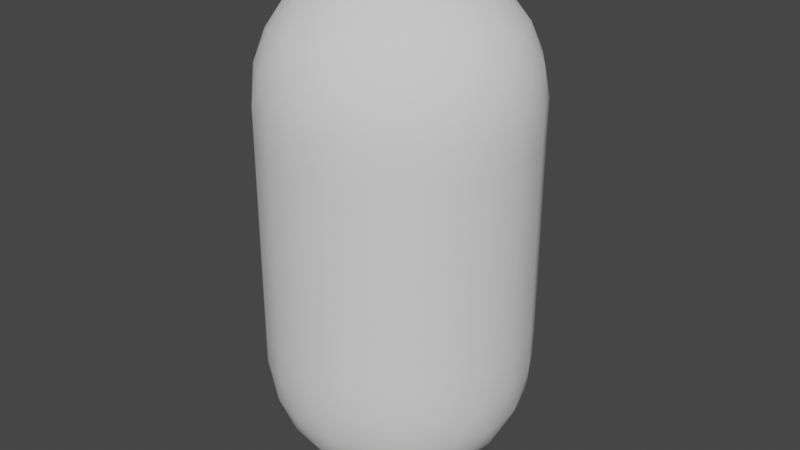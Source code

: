 # Source: bounce_boi.blend  (saved by Blender 2.82.7; exported with 4.5.12 LTS)
import bpy
from mathutils import Matrix  # noqa: F401  (used for matrix-valued properties, if any)

bpy.ops.wm.read_factory_settings(use_empty=True)
scene = bpy.context.scene
scene.name = 'Scene'

# ---- collections
col_collection = bpy.data.collections.new('Collection'); scene.collection.children.link(col_collection)

# ---- world
world_world = bpy.data.worlds.new('World'); scene.world = world_world
world_world.use_nodes = True; world_world.node_tree.nodes.clear()
_N = world_world.node_tree.nodes; _L = world_world.node_tree.links
n0 = _N.new('ShaderNodeOutputWorld'); n0.name = 'World Output'; n0.location = (300, 300)
n1 = _N.new('ShaderNodeBackground'); n1.name = 'Background'; n1.location = (10, 300)
n1.inputs[0].default_value = (0.05088, 0.05088, 0.05088, 1.0)
_L.new(n1.outputs[0], n0.inputs[0])
n0.is_active_output = True
world_world.color = (0.05088, 0.05088, 0.05088)
world_world.use_sun_shadow = False
world_world.sun_shadow_jitter_overblur = 0.0

# ---- meshes
me_icosphere = bpy.data.meshes.new('Icosphere')
me_icosphere.from_pydata([(0.0, 0.0, -0.002029), (0.1589, -0.1155, 0.1194), (-0.0607, -0.1868, 0.1194), (-0.1964, 0.0, 0.1194), (-0.0607, 0.1868, 0.1194), (0.1589, 0.1155, 0.1194), (0.2089, -0.06787, 0.5982), (-0.1777, -0.1291, 0.5982), (-0.06787, -0.2089, 0.5982), (-0.2089, -0.06787, 0.5982), (0.06787, 0.2089, 0.5982), (-0.06787, 0.2089, 0.5982), (-0.05114, -0.1574, 0.07319), (-0.03568, -0.1098, 0.03077), (-0.01704, -0.05246, 0.00501), (0.04463, -0.03242, 0.00501), (0.09341, -0.06787, 0.03077), (0.1339, -0.09727, 0.07319), (0.1168, -0.1497, 0.1073), (0.05773, -0.1777, 0.1021), (-0.00651, -0.1898, 0.1073), (0.1785, 0.06484, 0.1073), (0.1868, 0.0, 0.1021), (0.1785, -0.06484, 0.1073), (0.04463, 0.03242, 0.00501), (0.09341, 0.06787, 0.03077), (0.1339, 0.09727, 0.07319), (-0.1655, 0.0, 0.07319), (-0.1155, 0.0, 0.03077), (-0.05516, 0.0, 0.00501), (-0.1063, -0.1574, 0.1073), (-0.1511, -0.1098, 0.1021), (-0.1825, -0.05246, 0.1073), (-0.05114, 0.1574, 0.07319), (-0.03568, 0.1098, 0.03077), (-0.01704, 0.05246, 0.00501), (-0.1825, 0.05246, 0.1073), (-0.1511, 0.1098, 0.1021), (-0.1063, 0.1574, 0.1073), (-0.00651, 0.1898, 0.1073), (0.05773, 0.1777, 0.1021), (0.1168, 0.1497, 0.1073), (0.1291, 0.1777, 0.5982), (0.2089, -0.06787, 0.2176), (0.189, -0.09727, 0.1624), (0.189, 0.09727, 0.1624), (0.2089, 0.06787, 0.2176), (0.06787, -0.2089, 0.5982), (0.1777, -0.1291, 0.5982), (0.0, -0.2196, 0.2176), (-0.03409, -0.2098, 0.1624), (0.1509, -0.1497, 0.1624), (0.1291, -0.1777, 0.2176), (-0.1777, 0.1291, 0.5982), (-0.2196, -8.572e-08, 0.5982), (-0.2089, -0.06787, 0.2176), (-0.2101, -0.03242, 0.1624), (-0.09576, -0.1898, 0.1624), (-0.1291, -0.1777, 0.2176), (0.2196, -1.853e-09, 0.3263), (0.2089, -0.06787, 0.3263), (-0.1291, 0.1777, 0.2176), (-0.09576, 0.1898, 0.1624), (-0.2101, 0.03242, 0.1624), (-0.2089, 0.06787, 0.2176), (-0.1777, -0.1291, 0.3263), (-0.06787, -0.2089, 0.3263), (0.1291, 0.1777, 0.2176), (0.1509, 0.1497, 0.1624), (-0.03409, 0.2098, 0.1624), (0.0, 0.2196, 0.2176), (-0.2089, -0.06787, 0.3263), (0.06787, 0.2089, 0.3263), (-0.06787, 0.2089, 0.3263), (0.1291, 0.1777, 0.3263), (0.06787, -0.2089, 0.3263), (0.1777, -0.1291, 0.3263), (-0.1777, 0.1291, 0.3263), (-0.2196, -8.109e-08, 0.3263), (-0.2089, 0.06787, 0.3263), (0.1291, -0.1777, 0.3263), (-0.1291, 0.1777, 0.3263), (-2.033e-07, 0.2196, 0.3263), (-2.033e-07, -0.2196, 0.3263), (-0.1291, -0.1777, 0.3263), (0.1777, 0.1291, 0.3263), (0.2089, 0.06787, 0.3263), (0.2089, 0.06787, 0.5438), (0.1777, 0.1291, 0.5438), (-0.1291, -0.1777, 0.5438), (-6.1e-07, -0.2196, 0.5438), (-6.1e-07, 0.2196, 0.5438), (-0.1291, 0.1777, 0.5438), (0.1291, -0.1777, 0.5438), (-0.2089, 0.06787, 0.5438), (-0.2196, -8.48e-08, 0.5438), (-0.1777, 0.1291, 0.5438), (0.1777, -0.1291, 0.5438), (0.06787, -0.2089, 0.5438), (0.1291, 0.1777, 0.5438), (-0.06787, 0.2089, 0.5438), (0.06787, 0.2089, 0.5438), (-0.2089, -0.06787, 0.5438), (-0.06787, -0.2089, 0.5438), (-0.1777, -0.1291, 0.5438), (0.2089, -0.06787, 0.5438), (0.2196, -5.559e-09, 0.5438), (0.2089, 0.06787, 0.4351), (0.2196, -3.706e-09, 0.4351), (0.1777, 0.1291, 0.4351), (0.2089, -0.06787, 0.4351), (-0.1291, -0.1777, 0.4351), (-0.1777, -0.1291, 0.4351), (-4.067e-07, -0.2196, 0.4351), (-0.06787, -0.2089, 0.4351), (-0.2089, -0.06787, 0.4351), (-4.067e-07, 0.2196, 0.4351), (0.06787, 0.2089, 0.4351), (0.1777, 0.1291, 0.2176), (-0.1291, 0.1777, 0.4351), (-0.06787, 0.2089, 0.4351), (-0.06787, 0.2089, 0.2176), (0.1291, 0.1777, 0.4351), (0.1291, -0.1777, 0.4351), (-0.2196, -7.924e-08, 0.2176), (0.06787, -0.2089, 0.4351), (0.1777, -0.1291, 0.4351), (-0.06787, -0.2089, 0.2176), (-0.2089, 0.06787, 0.4351), (-0.1777, 0.1291, 0.4351), (0.1777, -0.1291, 0.2176), (-0.2196, -8.295e-08, 0.4351), (0.06787, 0.2089, 0.2176), (0.09822, 0.1868, 0.1569), (0.03035, 0.2089, 0.1569), (-0.1777, 0.1291, 0.2176), (-0.1473, 0.1511, 0.1569), (-0.1893, 0.09342, 0.1569), (-0.1777, -0.1291, 0.2176), (-0.1893, -0.09342, 0.1569), (-0.1473, -0.1511, 0.1569), (0.06787, -0.2089, 0.2176), (0.03035, -0.2089, 0.1569), (0.09822, -0.1868, 0.1569), (0.2196, 0.0, 0.2176), (0.208, -0.03568, 0.1569), (0.208, 0.03568, 0.1569), (0.07946, 0.1291, 0.05867), (0.03035, 0.09341, 0.02116), (0.01159, 0.1511, 0.05867), (-0.09822, 0.1155, 0.05867), (-0.07946, 0.05773, 0.02116), (-0.1402, 0.05773, 0.05868), (-0.1402, -0.05773, 0.05868), (-0.07946, -0.05773, 0.02116), (-0.09822, -0.1155, 0.05867), (0.1473, 0.03568, 0.05867), (0.1473, -0.03568, 0.05867), (0.09822, -1.621e-07, 0.02116), (0.01159, -0.1511, 0.05867), (0.03035, -0.09341, 0.02116), (0.07946, -0.1291, 0.05867), (0.0607, -0.1868, 0.7508), (-0.1589, -0.1155, 0.7508), (-0.1589, 0.1155, 0.7508), (0.0607, 0.1868, 0.7508), (0.1964, -7.412e-09, 0.7508), (-8.134e-07, -7.412e-09, 0.8722), (0.2101, -0.03242, 0.7077), (0.2089, -0.06787, 0.6525), (0.2089, 0.06787, 0.6525), (0.2101, 0.03242, 0.7077), (0.03409, -0.2098, 0.7077), (-8.134e-07, -0.2196, 0.6525), (0.1291, -0.1777, 0.6525), (0.09576, -0.1898, 0.7077), (-0.189, -0.09727, 0.7077), (-0.2089, -0.06787, 0.6525), (-0.1291, -0.1777, 0.6525), (-0.1509, -0.1497, 0.7077), (-0.1509, 0.1497, 0.7077), (-0.1291, 0.1777, 0.6525), (-0.2089, 0.06787, 0.6525), (-0.189, 0.09727, 0.7077), (0.09576, 0.1898, 0.7077), (0.1291, 0.1777, 0.6525), (-8.134e-07, 0.2196, 0.6525), (0.03409, 0.2098, 0.7077), (0.1825, -0.05246, 0.7629), (0.1511, -0.1098, 0.768), (0.1063, -0.1574, 0.7629), (0.006509, -0.1898, 0.7629), (-0.05774, -0.1777, 0.768), (-0.1168, -0.1497, 0.7629), (-0.1785, -0.06484, 0.7629), (-0.1868, -7.412e-09, 0.768), (-0.1785, 0.06484, 0.7629), (-0.1168, 0.1497, 0.7629), (-0.05774, 0.1777, 0.768), (0.006509, 0.1898, 0.7629), (0.1063, 0.1574, 0.7629), (0.1511, 0.1098, 0.768), (0.1825, 0.05246, 0.7629), (0.01704, -0.05246, 0.8651), (0.03568, -0.1098, 0.8394), (0.05113, -0.1574, 0.797), (0.1655, -7.412e-09, 0.797), (0.1155, -7.412e-09, 0.8394), (0.05516, -7.412e-09, 0.8651), (-0.04463, -0.03242, 0.8651), (-0.09342, -0.06787, 0.8394), (-0.1339, -0.09727, 0.797), (-0.04463, 0.03242, 0.8651), (-0.09342, 0.06787, 0.8394), (-0.1339, 0.09727, 0.797), (0.01704, 0.05246, 0.8651), (0.03568, 0.1098, 0.8394), (0.05113, 0.1574, 0.797), (0.07946, 0.05773, 0.849), (0.1402, 0.05773, 0.8115), (0.09822, 0.1155, 0.8115), (-0.03035, 0.09341, 0.849), (-0.0116, 0.1511, 0.8115), (-0.07946, 0.1291, 0.8115), (-0.09822, -7.412e-09, 0.849), (-0.1473, 0.03568, 0.8115), (-0.1473, -0.03568, 0.8115), (-0.03035, -0.09341, 0.849), (-0.07946, -0.1291, 0.8115), (-0.0116, -0.1511, 0.8115), (0.07946, -0.05773, 0.849), (0.09822, -0.1155, 0.8115), (0.1402, -0.05773, 0.8115), (0.1893, 0.09341, 0.7133), (0.1777, 0.1291, 0.6525), (0.1473, 0.1511, 0.7133), (-0.03035, 0.2089, 0.7133), (-0.06787, 0.2089, 0.6525), (-0.09822, 0.1868, 0.7133), (-0.208, 0.03568, 0.7133), (-0.2196, -8.665e-08, 0.6525), (-0.208, -0.03568, 0.7133), (-0.09822, -0.1868, 0.7133), (-0.06787, -0.2089, 0.6525), (-0.03035, -0.2089, 0.7133), (0.1473, -0.1511, 0.7133), (0.1777, -0.1291, 0.6525), (0.1893, -0.09341, 0.7133), (0.06787, 0.2089, 0.6525), (-0.1777, 0.1291, 0.6525), (-0.1777, -0.1291, 0.6525), (0.06787, -0.2089, 0.6525), (0.2196, -7.412e-09, 0.6525), (0.2196, -6.486e-09, 0.5982), (-0.2089, 0.06787, 0.5982), (0.1291, -0.1777, 0.5982), (-0.1291, 0.1777, 0.5982), (-7.117e-07, 0.2196, 0.5982), (-7.117e-07, -0.2196, 0.5982), (-0.1291, -0.1777, 0.5982), (0.1777, 0.1291, 0.5982), (0.2089, 0.06787, 0.5982), (0.2089, 0.06787, 0.4894), (0.1777, 0.1291, 0.4894), (-0.1291, -0.1777, 0.4894), (-5.084e-07, -0.2196, 0.4894), (-5.084e-07, 0.2196, 0.4894), (-0.1291, 0.1777, 0.4894), (0.1291, -0.1777, 0.4894), (-0.2089, 0.06787, 0.4894), (0.2196, -4.633e-09, 0.4894), (0.2089, -0.06787, 0.4894), (-0.1777, -0.1291, 0.4894), (-0.06787, -0.2089, 0.4894), (-0.2089, -0.06787, 0.4894), (0.06787, 0.2089, 0.4894), (-0.06787, 0.2089, 0.4894), (0.1291, 0.1777, 0.4894), (0.06787, -0.2089, 0.4894), (0.1777, -0.1291, 0.4894), (-0.1777, 0.1291, 0.4894), (-0.2196, -8.387e-08, 0.4894), (0.2196, -2.78e-09, 0.3807), (0.2089, -0.06787, 0.3807), (-0.1777, -0.1291, 0.3807), (-0.06787, -0.2089, 0.3807), (-0.2089, -0.06787, 0.3807), (0.06787, 0.2089, 0.3807), (-0.06787, 0.2089, 0.3807), (0.1291, 0.1777, 0.3807), (0.06787, -0.2089, 0.3807), (0.1777, -0.1291, 0.3807), (-0.1777, 0.1291, 0.3807), (-0.2196, -8.202e-08, 0.3807), (0.2089, 0.06787, 0.3807), (0.1777, 0.1291, 0.3807), (-0.1291, -0.1777, 0.3807), (-3.05e-07, -0.2196, 0.3807), (-3.05e-07, 0.2196, 0.3807), (-0.1291, 0.1777, 0.3807), (0.1291, -0.1777, 0.3807), (-0.2089, 0.06787, 0.3807), (-0.2089, 0.06787, 0.272), (0.1291, -0.1777, 0.272), (-0.1291, 0.1777, 0.272), (-1.017e-07, 0.2196, 0.272), (-1.017e-07, -0.2196, 0.272), (-0.1291, -0.1777, 0.272), (0.1777, 0.1291, 0.272), (0.2089, 0.06787, 0.272), (-0.2196, -8.017e-08, 0.272), (-0.1777, 0.1291, 0.272), (0.1777, -0.1291, 0.272), (0.06787, -0.2089, 0.272), (0.1291, 0.1777, 0.272), (-0.06787, 0.2089, 0.272), (0.06787, 0.2089, 0.272), (-0.2089, -0.06787, 0.272), (-0.06787, -0.2089, 0.272), (-0.1777, -0.1291, 0.272), (0.2089, -0.06787, 0.272), (0.2196, -9.266e-10, 0.272)], [], [(0, 15, 14), (1, 17, 23), (0, 14, 29), (0, 29, 35), (0, 35, 24), (1, 23, 44), (2, 20, 50), (3, 32, 56), (4, 38, 62), (5, 41, 68), (1, 44, 51), (2, 50, 57), (3, 56, 63), (4, 62, 69), (5, 68, 45), (79, 78, 293, 301), (85, 74, 289, 295), (81, 77, 292, 299), (80, 76, 291, 300), (78, 71, 286, 293), (77, 79, 301, 292), (83, 75, 290, 297), (76, 60, 283, 291), (75, 80, 300, 290), (82, 73, 288, 298), (74, 72, 287, 289), (84, 66, 285, 296), (73, 81, 299, 288), (72, 82, 298, 287), (71, 65, 284, 286), (66, 83, 297, 285), (65, 84, 296, 284), (60, 59, 282, 283), (86, 85, 295, 294), (59, 86, 294, 282), (128, 131, 281, 269), (109, 122, 277, 263), (119, 129, 280, 267), (123, 126, 279, 268), (131, 115, 274, 281), (129, 128, 269, 280), (113, 125, 278, 265), (126, 110, 271, 279), (125, 123, 268, 278), (116, 120, 276, 266), (122, 117, 275, 277), (111, 114, 273, 264), (120, 119, 267, 276), (117, 116, 266, 275), (115, 112, 272, 274), (114, 113, 265, 273), (112, 111, 264, 272), (110, 108, 270, 271), (107, 109, 263, 262), (108, 107, 262, 270), (94, 95, 54, 254), (88, 99, 42, 260), (92, 96, 53, 256), (93, 97, 48, 255), (95, 102, 9, 54), (96, 94, 254, 53), (90, 98, 47, 258), (97, 105, 6, 48), (98, 93, 255, 47), (91, 100, 11, 257), (99, 101, 10, 42), (89, 103, 8, 259), (100, 92, 256, 11), (101, 91, 257, 10), (102, 104, 7, 9), (103, 90, 258, 8), (104, 89, 259, 7), (105, 106, 253, 6), (87, 88, 260, 261), (106, 87, 261, 253), (302, 310, 78, 79), (308, 314, 74, 85), (45, 118, 46), (304, 311, 77, 81), (303, 312, 76, 80), (310, 317, 71, 78), (311, 302, 79, 77), (306, 313, 75, 83), (312, 320, 60, 76), (45, 68, 118), (68, 67, 118), (313, 303, 80, 75), (305, 315, 73, 82), (314, 316, 72, 74), (307, 318, 66, 84), (315, 304, 81, 73), (316, 305, 82, 72), (69, 121, 70), (317, 319, 65, 71), (318, 306, 83, 66), (319, 307, 84, 65), (320, 321, 59, 60), (309, 308, 85, 86), (321, 309, 86, 59), (69, 62, 121), (62, 61, 121), (269, 281, 95, 94), (263, 277, 99, 88), (267, 280, 96, 92), (268, 279, 97, 93), (281, 274, 102, 95), (280, 269, 94, 96), (63, 124, 64), (265, 278, 98, 90), (279, 271, 105, 97), (278, 268, 93, 98), (266, 276, 100, 91), (277, 275, 101, 99), (264, 273, 103, 89), (63, 56, 124), (56, 55, 124), (276, 267, 92, 100), (275, 266, 91, 101), (274, 272, 104, 102), (273, 265, 90, 103), (272, 264, 89, 104), (271, 270, 106, 105), (57, 127, 58), (262, 263, 88, 87), (270, 262, 87, 106), (301, 293, 131, 128), (295, 289, 122, 109), (299, 292, 129, 119), (300, 291, 126, 123), (57, 50, 127), (50, 49, 127), (293, 286, 115, 131), (292, 301, 128, 129), (297, 290, 125, 113), (291, 283, 110, 126), (290, 300, 123, 125), (298, 288, 120, 116), (51, 130, 52), (289, 287, 117, 122), (296, 285, 114, 111), (288, 299, 119, 120), (287, 298, 116, 117), (286, 284, 112, 115), (285, 297, 113, 114), (51, 44, 130), (44, 43, 130), (284, 296, 111, 112), (283, 282, 108, 110), (294, 295, 109, 107), (282, 294, 107, 108), (254, 54, 240, 182), (260, 42, 185, 234), (68, 133, 67), (256, 53, 249, 181), (255, 48, 246, 174), (67, 133, 132), (133, 134, 132), (132, 134, 70), (134, 69, 70), (68, 41, 133), (41, 40, 133), (133, 40, 134), (40, 39, 134), (134, 39, 69), (39, 4, 69), (54, 9, 177, 240), (53, 254, 182, 249), (62, 136, 61), (258, 47, 251, 173), (48, 6, 169, 246), (61, 136, 135), (136, 137, 135), (135, 137, 64), (137, 63, 64), (62, 38, 136), (38, 37, 136), (136, 37, 137), (37, 36, 137), (137, 36, 63), (36, 3, 63), (47, 255, 174, 251), (257, 11, 237, 186), (56, 139, 55), (42, 10, 248, 185), (259, 8, 243, 178), (55, 139, 138), (139, 140, 138), (138, 140, 58), (140, 57, 58), (56, 32, 139), (32, 31, 139), (139, 31, 140), (31, 30, 140), (140, 30, 57), (30, 2, 57), (11, 256, 181, 237), (10, 257, 186, 248), (50, 142, 49), (9, 7, 250, 177), (8, 258, 173, 243), (49, 142, 141), (142, 143, 141), (141, 143, 52), (143, 51, 52), (50, 20, 142), (20, 19, 142), (142, 19, 143), (19, 18, 143), (143, 18, 51), (18, 1, 51), (7, 259, 178, 250), (6, 253, 252, 169), (44, 145, 43), (261, 260, 234, 170), (253, 261, 170, 252), (43, 145, 144), (145, 146, 144), (144, 146, 46), (146, 45, 46), (44, 23, 145), (23, 22, 145), (145, 22, 146), (22, 21, 146), (146, 21, 45), (21, 5, 45), (26, 41, 5), (25, 147, 26), (24, 148, 25), (26, 147, 41), (147, 40, 41), (25, 148, 147), (148, 149, 147), (147, 149, 40), (149, 39, 40), (24, 35, 148), (35, 34, 148), (148, 34, 149), (34, 33, 149), (149, 33, 39), (33, 4, 39), (33, 38, 4), (34, 150, 33), (35, 151, 34), (33, 150, 38), (150, 37, 38), (34, 151, 150), (151, 152, 150), (150, 152, 37), (152, 36, 37), (35, 29, 151), (29, 28, 151), (151, 28, 152), (28, 27, 152), (152, 27, 36), (27, 3, 36), (27, 32, 3), (28, 153, 27), (29, 154, 28), (27, 153, 32), (153, 31, 32), (28, 154, 153), (154, 155, 153), (153, 155, 31), (155, 30, 31), (29, 14, 154), (14, 13, 154), (154, 13, 155), (13, 12, 155), (155, 12, 30), (12, 2, 30), (21, 26, 5), (22, 156, 21), (23, 157, 22), (21, 156, 26), (156, 25, 26), (22, 157, 156), (157, 158, 156), (156, 158, 25), (158, 24, 25), (23, 17, 157), (17, 16, 157), (157, 16, 158), (16, 15, 158), (158, 15, 24), (15, 0, 24), (12, 20, 2), (13, 159, 12), (14, 160, 13), (12, 159, 20), (159, 19, 20), (13, 160, 159), (160, 161, 159), (159, 161, 19), (161, 18, 19), (14, 15, 160), (15, 16, 160), (160, 16, 161), (16, 17, 161), (161, 17, 18), (17, 1, 18), (162, 190, 205), (163, 193, 211), (164, 196, 214), (165, 199, 217), (166, 202, 206), (208, 215, 167), (207, 218, 208), (206, 219, 207), (208, 218, 215), (218, 216, 215), (207, 219, 218), (219, 220, 218), (218, 220, 216), (220, 217, 216), (206, 202, 219), (202, 201, 219), (219, 201, 220), (201, 200, 220), (220, 200, 217), (200, 165, 217), (215, 212, 167), (216, 221, 215), (217, 222, 216), (215, 221, 212), (221, 213, 212), (216, 222, 221), (222, 223, 221), (221, 223, 213), (223, 214, 213), (217, 199, 222), (199, 198, 222), (222, 198, 223), (198, 197, 223), (223, 197, 214), (197, 164, 214), (212, 209, 167), (213, 224, 212), (214, 225, 213), (212, 224, 209), (224, 210, 209), (213, 225, 224), (225, 226, 224), (224, 226, 210), (226, 211, 210), (214, 196, 225), (196, 195, 225), (225, 195, 226), (195, 194, 226), (226, 194, 211), (194, 163, 211), (209, 203, 167), (210, 227, 209), (211, 228, 210), (209, 227, 203), (227, 204, 203), (210, 228, 227), (228, 229, 227), (227, 229, 204), (229, 205, 204), (211, 193, 228), (193, 192, 228), (228, 192, 229), (192, 191, 229), (229, 191, 205), (191, 162, 205), (203, 208, 167), (204, 230, 203), (205, 231, 204), (203, 230, 208), (230, 207, 208), (204, 231, 230), (231, 232, 230), (230, 232, 207), (232, 206, 207), (205, 190, 231), (190, 189, 231), (231, 189, 232), (189, 188, 232), (232, 188, 206), (188, 166, 206), (171, 202, 166), (170, 233, 171), (171, 233, 202), (233, 201, 202), (170, 234, 233), (234, 235, 233), (233, 235, 201), (235, 200, 201), (234, 185, 235), (185, 184, 235), (235, 184, 200), (184, 165, 200), (187, 199, 165), (186, 236, 187), (187, 236, 199), (236, 198, 199), (186, 237, 236), (237, 238, 236), (236, 238, 198), (238, 197, 198), (237, 181, 238), (181, 180, 238), (238, 180, 197), (180, 164, 197), (183, 196, 164), (182, 239, 183), (183, 239, 196), (239, 195, 196), (182, 240, 239), (240, 241, 239), (239, 241, 195), (241, 194, 195), (240, 177, 241), (177, 176, 241), (241, 176, 194), (176, 163, 194), (179, 193, 163), (178, 242, 179), (179, 242, 193), (242, 192, 193), (178, 243, 242), (243, 244, 242), (242, 244, 192), (244, 191, 192), (243, 173, 244), (173, 172, 244), (244, 172, 191), (172, 162, 191), (175, 190, 162), (174, 245, 175), (175, 245, 190), (245, 189, 190), (174, 246, 245), (246, 247, 245), (245, 247, 189), (247, 188, 189), (246, 169, 247), (169, 168, 247), (247, 168, 188), (168, 166, 188), (184, 187, 165), (185, 248, 184), (184, 248, 187), (248, 186, 187), (180, 183, 164), (181, 249, 180), (180, 249, 183), (249, 182, 183), (176, 179, 163), (177, 250, 176), (176, 250, 179), (250, 178, 179), (172, 175, 162), (173, 251, 172), (172, 251, 175), (251, 174, 175), (168, 171, 166), (169, 252, 168), (168, 252, 171), (252, 170, 171), (144, 46, 309, 321), (46, 118, 308, 309), (43, 144, 321, 320), (138, 58, 307, 319), (127, 49, 306, 318), (55, 138, 319, 317), (132, 70, 305, 316), (121, 61, 304, 315), (58, 127, 318, 307), (67, 132, 316, 314), (70, 121, 315, 305), (141, 52, 303, 313), (130, 43, 320, 312), (49, 141, 313, 306), (135, 64, 302, 311), (124, 55, 317, 310), (52, 130, 312, 303), (61, 135, 311, 304), (118, 67, 314, 308), (64, 124, 310, 302)])
_uv = me_icosphere.uv_layers.new(name='UVMap')
_uv.uv.foreach_set('vector', [0.8182, 0.0, 0.7955, 0.03937, 0.8409, 0.03937, 0.7273, 0.1575, 0.7045, 0.1181, 0.6818, 0.1575, 0.09091, 0.0, 0.06818, 0.03937, 0.1136, 0.03937, 0.2727, 0.0, 0.25, 0.03937, 0.2955, 0.03937, 0.4545, 0.0, 0.4318, 0.03937, 0.4773, 0.03937, 0.7273, 0.1575, 0.6818, 0.1575, 0.7045, 0.1968, 0.9091, 0.1575, 0.8636, 0.1575, 0.8864, 0.1968, 0.1818, 0.1575, 0.1364, 0.1575, 0.1591, 0.1968, 0.3636, 0.1575, 0.3182, 0.1575, 0.3409, 0.1968, 0.5455, 0.1575, 0.5, 0.1575, 0.5227, 0.1968, 0.7273, 0.1575, 0.7045, 0.1968, 0.75, 0.1968, 0.9091, 0.1575, 0.8864, 0.1968, 0.9318, 0.1968, 0.1818, 0.1575, 0.1591, 0.1968, 0.2045, 0.1968, 0.3636, 0.1575, 0.3409, 0.1968, 0.3864, 0.1968, 0.5455, 0.1575, 0.5227, 0.1968, 0.5682, 0.1968, 0.2273, 0.2362, 0.1818, 0.2362, 0.1818, 0.2362, 0.2273, 0.2362, 0.5455, 0.2362, 0.5, 0.2362, 0.5, 0.2362, 0.5455, 0.2362, 0.3182, 0.2362, 0.2727, 0.2362, 0.2727, 0.2362, 0.3182, 0.2362, 0.7727, 0.2362, 0.7273, 0.2362, 0.7273, 0.2362, 0.7727, 0.2362, 0.1818, 0.2362, 0.1364, 0.2362, 0.1364, 0.2362, 0.1818, 0.2362, 0.2727, 0.2362, 0.2273, 0.2362, 0.2273, 0.2362, 0.2727, 0.2362, 0.8636, 0.2362, 0.8182, 0.2362, 0.8182, 0.2362, 0.8636, 0.2362, 0.7273, 0.2362, 0.6818, 0.2362, 0.6818, 0.2362, 0.7273, 0.2362, 0.8182, 0.2362, 0.7727, 0.2362, 0.7727, 0.2362, 0.8182, 0.2362, 0.4091, 0.2362, 0.3636, 0.2362, 0.3636, 0.2362, 0.4091, 0.2362, 0.5, 0.2362, 0.4545, 0.2362, 0.4545, 0.2362, 0.5, 0.2362, 0.9545, 0.2362, 0.9091, 0.2362, 0.9091, 0.2362, 0.9545, 0.2362, 0.3636, 0.2362, 0.3182, 0.2362, 0.3182, 0.2362, 0.3636, 0.2362, 0.4545, 0.2362, 0.4091, 0.2362, 0.4091, 0.2362, 0.4545, 0.2362, 0.1364, 0.2362, 0.09091, 0.2362, 0.09091, 0.2362, 0.1364, 0.2362, 0.9091, 0.2362, 0.8636, 0.2362, 0.8636, 0.2362, 0.9091, 0.2362, 0.09091, 0.2362, 0.04545, 0.2362, 0.04545, 0.2362, 0.09091, 0.2362, 0.6818, 0.2362, 0.6364, 0.2362, 0.6364, 0.2362, 0.6818, 0.2362, 0.5909, 0.2362, 0.5455, 0.2362, 0.5455, 0.2362, 0.5909, 0.2362, 0.6364, 0.2362, 0.5909, 0.2362, 0.5909, 0.2362, 0.6364, 0.2362, 0.2273, 0.2362, 0.1818, 0.2362, 0.1818, 0.2362, 0.2273, 0.2362, 0.5455, 0.2362, 0.5, 0.2362, 0.5, 0.2362, 0.5455, 0.2362, 0.3182, 0.2362, 0.2727, 0.2362, 0.2727, 0.2362, 0.3182, 0.2362, 0.7727, 0.2362, 0.7273, 0.2362, 0.7273, 0.2362, 0.7727, 0.2362, 0.1818, 0.2362, 0.1364, 0.2362, 0.1364, 0.2362, 0.1818, 0.2362, 0.2727, 0.2362, 0.2273, 0.2362, 0.2273, 0.2362, 0.2727, 0.2362, 0.8636, 0.2362, 0.8182, 0.2362, 0.8182, 0.2362, 0.8636, 0.2362, 0.7273, 0.2362, 0.6818, 0.2362, 0.6818, 0.2362, 0.7273, 0.2362, 0.8182, 0.2362, 0.7727, 0.2362, 0.7727, 0.2362, 0.8182, 0.2362, 0.4091, 0.2362, 0.3636, 0.2362, 0.3636, 0.2362, 0.4091, 0.2362, 0.5, 0.2362, 0.4545, 0.2362, 0.4545, 0.2362, 0.5, 0.2362, 0.9545, 0.2362, 0.9091, 0.2362, 0.9091, 0.2362, 0.9545, 0.2362, 0.3636, 0.2362, 0.3182, 0.2362, 0.3182, 0.2362, 0.3636, 0.2362, 0.4545, 0.2362, 0.4091, 0.2362, 0.4091, 0.2362, 0.4545, 0.2362, 0.1364, 0.2362, 0.09091, 0.2362, 0.09091, 0.2362, 0.1364, 0.2362, 0.9091, 0.2362, 0.8636, 0.2362, 0.8636, 0.2362, 0.9091, 0.2362, 0.09091, 0.2362, 0.04545, 0.2362, 0.04545, 0.2362, 0.09091, 0.2362, 0.6818, 0.2362, 0.6364, 0.2362, 0.6364, 0.2362, 0.6818, 0.2362, 0.5909, 0.2362, 0.5455, 0.2362, 0.5455, 0.2362, 0.5909, 0.2362, 0.6364, 0.2362, 0.5909, 0.2362, 0.5909, 0.2362, 0.6364, 0.2362, 0.2273, 0.2362, 0.1818, 0.2362, 0.1818, 0.2362, 0.2273, 0.2362, 0.5455, 0.2362, 0.5, 0.2362, 0.5, 0.2362, 0.5455, 0.2362, 0.3182, 0.2362, 0.2727, 0.2362, 0.2727, 0.2362, 0.3182, 0.2362, 0.7727, 0.2362, 0.7273, 0.2362, 0.7273, 0.2362, 0.7727, 0.2362, 0.1818, 0.2362, 0.1364, 0.2362, 0.1364, 0.2362, 0.1818, 0.2362, 0.2727, 0.2362, 0.2273, 0.2362, 0.2273, 0.2362, 0.2727, 0.2362, 0.8636, 0.2362, 0.8182, 0.2362, 0.8182, 0.2362, 0.8636, 0.2362, 0.7273, 0.2362, 0.6818, 0.2362, 0.6818, 0.2362, 0.7273, 0.2362, 0.8182, 0.2362, 0.7727, 0.2362, 0.7727, 0.2362, 0.8182, 0.2362, 0.4091, 0.2362, 0.3636, 0.2362, 0.3636, 0.2362, 0.4091, 0.2362, 0.5, 0.2362, 0.4545, 0.2362, 0.4545, 0.2362, 0.5, 0.2362, 0.9545, 0.2362, 0.9091, 0.2362, 0.9091, 0.2362, 0.9545, 0.2362, 0.3636, 0.2362, 0.3182, 0.2362, 0.3182, 0.2362, 0.3636, 0.2362, 0.4545, 0.2362, 0.4091, 0.2362, 0.4091, 0.2362, 0.4545, 0.2362, 0.1364, 0.2362, 0.09091, 0.2362, 0.09091, 0.2362, 0.1364, 0.2362, 0.9091, 0.2362, 0.8636, 0.2362, 0.8636, 0.2362, 0.9091, 0.2362, 0.09091, 0.2362, 0.04545, 0.2362, 0.04545, 0.2362, 0.09091, 0.2362, 0.6818, 0.2362, 0.6364, 0.2362, 0.6364, 0.2362, 0.6818, 0.2362, 0.5909, 0.2362, 0.5455, 0.2362, 0.5455, 0.2362, 0.5909, 0.2362, 0.6364, 0.2362, 0.5909, 0.2362, 0.5909, 0.2362, 0.6364, 0.2362, 0.2273, 0.2362, 0.1818, 0.2362, 0.1818, 0.2362, 0.2273, 0.2362, 0.5455, 0.2362, 0.5, 0.2362, 0.5, 0.2362, 0.5455, 0.2362, 0.5682, 0.1968, 0.5455, 0.2362, 0.5909, 0.2362, 0.3182, 0.2362, 0.2727, 0.2362, 0.2727, 0.2362, 0.3182, 0.2362, 0.7727, 0.2362, 0.7273, 0.2362, 0.7273, 0.2362, 0.7727, 0.2362, 0.1818, 0.2362, 0.1364, 0.2362, 0.1364, 0.2362, 0.1818, 0.2362, 0.2727, 0.2362, 0.2273, 0.2362, 0.2273, 0.2362, 0.2727, 0.2362, 0.8636, 0.2362, 0.8182, 0.2362, 0.8182, 0.2362, 0.8636, 0.2362, 0.7273, 0.2362, 0.6818, 0.2362, 0.6818, 0.2362, 0.7273, 0.2362, 0.5682, 0.1968, 0.5227, 0.1968, 0.5455, 0.2362, 0.5227, 0.1968, 0.5, 0.2362, 0.5455, 0.2362, 0.8182, 0.2362, 0.7727, 0.2362, 0.7727, 0.2362, 0.8182, 0.2362, 0.4091, 0.2362, 0.3636, 0.2362, 0.3636, 0.2362, 0.4091, 0.2362, 0.5, 0.2362, 0.4545, 0.2362, 0.4545, 0.2362, 0.5, 0.2362, 0.9545, 0.2362, 0.9091, 0.2362, 0.9091, 0.2362, 0.9545, 0.2362, 0.3636, 0.2362, 0.3182, 0.2362, 0.3182, 0.2362, 0.3636, 0.2362, 0.4545, 0.2362, 0.4091, 0.2362, 0.4091, 0.2362, 0.4545, 0.2362, 0.3864, 0.1968, 0.3636, 0.2362, 0.4091, 0.2362, 0.1364, 0.2362, 0.09091, 0.2362, 0.09091, 0.2362, 0.1364, 0.2362, 0.9091, 0.2362, 0.8636, 0.2362, 0.8636, 0.2362, 0.9091, 0.2362, 0.09091, 0.2362, 0.04545, 0.2362, 0.04545, 0.2362, 0.09091, 0.2362, 0.6818, 0.2362, 0.6364, 0.2362, 0.6364, 0.2362, 0.6818, 0.2362, 0.5909, 0.2362, 0.5455, 0.2362, 0.5455, 0.2362, 0.5909, 0.2362, 0.6364, 0.2362, 0.5909, 0.2362, 0.5909, 0.2362, 0.6364, 0.2362, 0.3864, 0.1968, 0.3409, 0.1968, 0.3636, 0.2362, 0.3409, 0.1968, 0.3182, 0.2362, 0.3636, 0.2362, 0.2273, 0.2362, 0.1818, 0.2362, 0.1818, 0.2362, 0.2273, 0.2362, 0.5455, 0.2362, 0.5, 0.2362, 0.5, 0.2362, 0.5455, 0.2362, 0.3182, 0.2362, 0.2727, 0.2362, 0.2727, 0.2362, 0.3182, 0.2362, 0.7727, 0.2362, 0.7273, 0.2362, 0.7273, 0.2362, 0.7727, 0.2362, 0.1818, 0.2362, 0.1364, 0.2362, 0.1364, 0.2362, 0.1818, 0.2362, 0.2727, 0.2362, 0.2273, 0.2362, 0.2273, 0.2362, 0.2727, 0.2362, 0.2045, 0.1968, 0.1818, 0.2362, 0.2273, 0.2362, 0.8636, 0.2362, 0.8182, 0.2362, 0.8182, 0.2362, 0.8636, 0.2362, 0.7273, 0.2362, 0.6818, 0.2362, 0.6818, 0.2362, 0.7273, 0.2362, 0.8182, 0.2362, 0.7727, 0.2362, 0.7727, 0.2362, 0.8182, 0.2362, 0.4091, 0.2362, 0.3636, 0.2362, 0.3636, 0.2362, 0.4091, 0.2362, 0.5, 0.2362, 0.4545, 0.2362, 0.4545, 0.2362, 0.5, 0.2362, 0.9545, 0.2362, 0.9091, 0.2362, 0.9091, 0.2362, 0.9545, 0.2362, 0.2045, 0.1968, 0.1591, 0.1968, 0.1818, 0.2362, 0.1591, 0.1968, 0.1364, 0.2362, 0.1818, 0.2362, 0.3636, 0.2362, 0.3182, 0.2362, 0.3182, 0.2362, 0.3636, 0.2362, 0.4545, 0.2362, 0.4091, 0.2362, 0.4091, 0.2362, 0.4545, 0.2362, 0.1364, 0.2362, 0.09091, 0.2362, 0.09091, 0.2362, 0.1364, 0.2362, 0.9091, 0.2362, 0.8636, 0.2362, 0.8636, 0.2362, 0.9091, 0.2362, 0.09091, 0.2362, 0.04545, 0.2362, 0.04545, 0.2362, 0.09091, 0.2362, 0.6818, 0.2362, 0.6364, 0.2362, 0.6364, 0.2362, 0.6818, 0.2362, 0.9318, 0.1968, 0.9091, 0.2362, 0.9545, 0.2362, 0.5909, 0.2362, 0.5455, 0.2362, 0.5455, 0.2362, 0.5909, 0.2362, 0.6364, 0.2362, 0.5909, 0.2362, 0.5909, 0.2362, 0.6364, 0.2362, 0.2273, 0.2362, 0.1818, 0.2362, 0.1818, 0.2362, 0.2273, 0.2362, 0.5455, 0.2362, 0.5, 0.2362, 0.5, 0.2362, 0.5455, 0.2362, 0.3182, 0.2362, 0.2727, 0.2362, 0.2727, 0.2362, 0.3182, 0.2362, 0.7727, 0.2362, 0.7273, 0.2362, 0.7273, 0.2362, 0.7727, 0.2362, 0.9318, 0.1968, 0.8864, 0.1968, 0.9091, 0.2362, 0.8864, 0.1968, 0.8636, 0.2362, 0.9091, 0.2362, 0.1818, 0.2362, 0.1364, 0.2362, 0.1364, 0.2362, 0.1818, 0.2362, 0.2727, 0.2362, 0.2273, 0.2362, 0.2273, 0.2362, 0.2727, 0.2362, 0.8636, 0.2362, 0.8182, 0.2362, 0.8182, 0.2362, 0.8636, 0.2362, 0.7273, 0.2362, 0.6818, 0.2362, 0.6818, 0.2362, 0.7273, 0.2362, 0.8182, 0.2362, 0.7727, 0.2362, 0.7727, 0.2362, 0.8182, 0.2362, 0.4091, 0.2362, 0.3636, 0.2362, 0.3636, 0.2362, 0.4091, 0.2362, 0.75, 0.1968, 0.7273, 0.2362, 0.7727, 0.2362, 0.5, 0.2362, 0.4545, 0.2362, 0.4545, 0.2362, 0.5, 0.2362, 0.9545, 0.2362, 0.9091, 0.2362, 0.9091, 0.2362, 0.9545, 0.2362, 0.3636, 0.2362, 0.3182, 0.2362, 0.3182, 0.2362, 0.3636, 0.2362, 0.4545, 0.2362, 0.4091, 0.2362, 0.4091, 0.2362, 0.4545, 0.2362, 0.1364, 0.2362, 0.09091, 0.2362, 0.09091, 0.2362, 0.1364, 0.2362, 0.9091, 0.2362, 0.8636, 0.2362, 0.8636, 0.2362, 0.9091, 0.2362, 0.75, 0.1968, 0.7045, 0.1968, 0.7273, 0.2362, 0.7045, 0.1968, 0.6818, 0.2362, 0.7273, 0.2362, 0.09091, 0.2362, 0.04545, 0.2362, 0.04545, 0.2362, 0.09091, 0.2362, 0.6818, 0.2362, 0.6364, 0.2362, 0.6364, 0.2362, 0.6818, 0.2362, 0.5909, 0.2362, 0.5455, 0.2362, 0.5455, 0.2362, 0.5909, 0.2362, 0.6364, 0.2362, 0.5909, 0.2362, 0.5909, 0.2362, 0.6364, 0.2362, 0.2273, 0.2362, 0.1818, 0.2362, 0.1818, 0.2362, 0.2273, 0.2362, 0.5455, 0.2362, 0.5, 0.2362, 0.5, 0.2362, 0.5455, 0.2362, 0.5227, 0.1968, 0.4773, 0.1968, 0.5, 0.2362, 0.3182, 0.2362, 0.2727, 0.2362, 0.2727, 0.2362, 0.3182, 0.2362, 0.7727, 0.2362, 0.7273, 0.2362, 0.7273, 0.2362, 0.7727, 0.2362, 0.5, 0.2362, 0.4773, 0.1968, 0.4545, 0.2362, 0.4773, 0.1968, 0.4318, 0.1968, 0.4545, 0.2362, 0.4545, 0.2362, 0.4318, 0.1968, 0.4091, 0.2362, 0.4318, 0.1968, 0.3864, 0.1968, 0.4091, 0.2362, 0.5227, 0.1968, 0.5, 0.1575, 0.4773, 0.1968, 0.5, 0.1575, 0.4545, 0.1575, 0.4773, 0.1968, 0.4773, 0.1968, 0.4545, 0.1575, 0.4318, 0.1968, 0.4545, 0.1575, 0.4091, 0.1575, 0.4318, 0.1968, 0.4318, 0.1968, 0.4091, 0.1575, 0.3864, 0.1968, 0.4091, 0.1575, 0.3636, 0.1575, 0.3864, 0.1968, 0.1818, 0.2362, 0.1364, 0.2362, 0.1364, 0.2362, 0.1818, 0.2362, 0.2727, 0.2362, 0.2273, 0.2362, 0.2273, 0.2362, 0.2727, 0.2362, 0.3409, 0.1968, 0.2955, 0.1968, 0.3182, 0.2362, 0.8636, 0.2362, 0.8182, 0.2362, 0.8182, 0.2362, 0.8636, 0.2362, 0.7273, 0.2362, 0.6818, 0.2362, 0.6818, 0.2362, 0.7273, 0.2362, 0.3182, 0.2362, 0.2955, 0.1968, 0.2727, 0.2362, 0.2955, 0.1968, 0.25, 0.1968, 0.2727, 0.2362, 0.2727, 0.2362, 0.25, 0.1968, 0.2273, 0.2362, 0.25, 0.1968, 0.2045, 0.1968, 0.2273, 0.2362, 0.3409, 0.1968, 0.3182, 0.1575, 0.2955, 0.1968, 0.3182, 0.1575, 0.2727, 0.1575, 0.2955, 0.1968, 0.2955, 0.1968, 0.2727, 0.1575, 0.25, 0.1968, 0.2727, 0.1575, 0.2273, 0.1575, 0.25, 0.1968, 0.25, 0.1968, 0.2273, 0.1575, 0.2045, 0.1968, 0.2273, 0.1575, 0.1818, 0.1575, 0.2045, 0.1968, 0.8182, 0.2362, 0.7727, 0.2362, 0.7727, 0.2362, 0.8182, 0.2362, 0.4091, 0.2362, 0.3636, 0.2362, 0.3636, 0.2362, 0.4091, 0.2362, 0.1591, 0.1968, 0.1136, 0.1968, 0.1364, 0.2362, 0.5, 0.2362, 0.4545, 0.2362, 0.4545, 0.2362, 0.5, 0.2362, 0.9545, 0.2362, 0.9091, 0.2362, 0.9091, 0.2362, 0.9545, 0.2362, 0.1364, 0.2362, 0.1136, 0.1968, 0.09091, 0.2362, 0.1136, 0.1968, 0.06818, 0.1968, 0.09091, 0.2362, 0.09091, 0.2362, 0.06818, 0.1968, 0.04545, 0.2362, 0.06818, 0.1968, 0.02273, 0.1968, 0.04545, 0.2362, 0.1591, 0.1968, 0.1364, 0.1575, 0.1136, 0.1968, 0.1364, 0.1575, 0.09091, 0.1575, 0.1136, 0.1968, 0.1136, 0.1968, 0.09091, 0.1575, 0.06818, 0.1968, 0.09091, 0.1575, 0.04545, 0.1575, 0.06818, 0.1968, 0.06818, 0.1968, 0.04545, 0.1575, 0.02273, 0.1968, 0.04545, 0.1575, 0.0, 0.1575, 0.02273, 0.1968, 0.3636, 0.2362, 0.3182, 0.2362, 0.3182, 0.2362, 0.3636, 0.2362, 0.4545, 0.2362, 0.4091, 0.2362, 0.4091, 0.2362, 0.4545, 0.2362, 0.8864, 0.1968, 0.8409, 0.1968, 0.8636, 0.2362, 0.1364, 0.2362, 0.09091, 0.2362, 0.09091, 0.2362, 0.1364, 0.2362, 0.9091, 0.2362, 0.8636, 0.2362, 0.8636, 0.2362, 0.9091, 0.2362, 0.8636, 0.2362, 0.8409, 0.1968, 0.8182, 0.2362, 0.8409, 0.1968, 0.7955, 0.1968, 0.8182, 0.2362, 0.8182, 0.2362, 0.7955, 0.1968, 0.7727, 0.2362, 0.7955, 0.1968, 0.75, 0.1968, 0.7727, 0.2362, 0.8864, 0.1968, 0.8636, 0.1575, 0.8409, 0.1968, 0.8636, 0.1575, 0.8182, 0.1575, 0.8409, 0.1968, 0.8409, 0.1968, 0.8182, 0.1575, 0.7955, 0.1968, 0.8182, 0.1575, 0.7727, 0.1575, 0.7955, 0.1968, 0.7955, 0.1968, 0.7727, 0.1575, 0.75, 0.1968, 0.7727, 0.1575, 0.7273, 0.1575, 0.75, 0.1968, 0.09091, 0.2362, 0.04545, 0.2362, 0.04545, 0.2362, 0.09091, 0.2362, 0.6818, 0.2362, 0.6364, 0.2362, 0.6364, 0.2362, 0.6818, 0.2362, 0.7045, 0.1968, 0.6591, 0.1968, 0.6818, 0.2362, 0.5909, 0.2362, 0.5455, 0.2362, 0.5455, 0.2362, 0.5909, 0.2362, 0.6364, 0.2362, 0.5909, 0.2362, 0.5909, 0.2362, 0.6364, 0.2362, 0.6818, 0.2362, 0.6591, 0.1968, 0.6364, 0.2362, 0.6591, 0.1968, 0.6136, 0.1968, 0.6364, 0.2362, 0.6364, 0.2362, 0.6136, 0.1968, 0.5909, 0.2362, 0.6136, 0.1968, 0.5682, 0.1968, 0.5909, 0.2362, 0.7045, 0.1968, 0.6818, 0.1575, 0.6591, 0.1968, 0.6818, 0.1575, 0.6364, 0.1575, 0.6591, 0.1968, 0.6591, 0.1968, 0.6364, 0.1575, 0.6136, 0.1968, 0.6364, 0.1575, 0.5909, 0.1575, 0.6136, 0.1968, 0.6136, 0.1968, 0.5909, 0.1575, 0.5682, 0.1968, 0.5909, 0.1575, 0.5455, 0.1575, 0.5682, 0.1968, 0.5227, 0.1181, 0.5, 0.1575, 0.5455, 0.1575, 0.5, 0.07873, 0.4773, 0.1181, 0.5227, 0.1181, 0.4773, 0.03937, 0.4545, 0.07873, 0.5, 0.07873, 0.5227, 0.1181, 0.4773, 0.1181, 0.5, 0.1575, 0.4773, 0.1181, 0.4545, 0.1575, 0.5, 0.1575, 0.5, 0.07873, 0.4545, 0.07873, 0.4773, 0.1181, 0.4545, 0.07873, 0.4318, 0.1181, 0.4773, 0.1181, 0.4773, 0.1181, 0.4318, 0.1181, 0.4545, 0.1575, 0.4318, 0.1181, 0.4091, 0.1575, 0.4545, 0.1575, 0.4773, 0.03937, 0.4318, 0.03937, 0.4545, 0.07873, 0.4318, 0.03937, 0.4091, 0.07873, 0.4545, 0.07873, 0.4545, 0.07873, 0.4091, 0.07873, 0.4318, 0.1181, 0.4091, 0.07873, 0.3864, 0.1181, 0.4318, 0.1181, 0.4318, 0.1181, 0.3864, 0.1181, 0.4091, 0.1575, 0.3864, 0.1181, 0.3636, 0.1575, 0.4091, 0.1575, 0.3409, 0.1181, 0.3182, 0.1575, 0.3636, 0.1575, 0.3182, 0.07873, 0.2955, 0.1181, 0.3409, 0.1181, 0.2955, 0.03937, 0.2727, 0.07873, 0.3182, 0.07873, 0.3409, 0.1181, 0.2955, 0.1181, 0.3182, 0.1575, 0.2955, 0.1181, 0.2727, 0.1575, 0.3182, 0.1575, 0.3182, 0.07873, 0.2727, 0.07873, 0.2955, 0.1181, 0.2727, 0.07873, 0.25, 0.1181, 0.2955, 0.1181, 0.2955, 0.1181, 0.25, 0.1181, 0.2727, 0.1575, 0.25, 0.1181, 0.2273, 0.1575, 0.2727, 0.1575, 0.2955, 0.03937, 0.25, 0.03937, 0.2727, 0.07873, 0.25, 0.03937, 0.2273, 0.07873, 0.2727, 0.07873, 0.2727, 0.07873, 0.2273, 0.07873, 0.25, 0.1181, 0.2273, 0.07873, 0.2045, 0.1181, 0.25, 0.1181, 0.25, 0.1181, 0.2045, 0.1181, 0.2273, 0.1575, 0.2045, 0.1181, 0.1818, 0.1575, 0.2273, 0.1575, 0.1591, 0.1181, 0.1364, 0.1575, 0.1818, 0.1575, 0.1364, 0.07873, 0.1136, 0.1181, 0.1591, 0.1181, 0.1136, 0.03937, 0.09091, 0.07873, 0.1364, 0.07873, 0.1591, 0.1181, 0.1136, 0.1181, 0.1364, 0.1575, 0.1136, 0.1181, 0.09091, 0.1575, 0.1364, 0.1575, 0.1364, 0.07873, 0.09091, 0.07873, 0.1136, 0.1181, 0.09091, 0.07873, 0.06818, 0.1181, 0.1136, 0.1181, 0.1136, 0.1181, 0.06818, 0.1181, 0.09091, 0.1575, 0.06818, 0.1181, 0.04545, 0.1575, 0.09091, 0.1575, 0.1136, 0.03937, 0.06818, 0.03937, 0.09091, 0.07873, 0.06818, 0.03937, 0.04545, 0.07873, 0.09091, 0.07873, 0.09091, 0.07873, 0.04545, 0.07873, 0.06818, 0.1181, 0.04545, 0.07873, 0.02273, 0.1181, 0.06818, 0.1181, 0.06818, 0.1181, 0.02273, 0.1181, 0.04545, 0.1575, 0.02273, 0.1181, 0.0, 0.1575, 0.04545, 0.1575, 0.5909, 0.1575, 0.5682, 0.1181, 0.5455, 0.1575, 0.6364, 0.1575, 0.6136, 0.1181, 0.5909, 0.1575, 0.6818, 0.1575, 0.6591, 0.1181, 0.6364, 0.1575, 0.5909, 0.1575, 0.6136, 0.1181, 0.5682, 0.1181, 0.6136, 0.1181, 0.5909, 0.07873, 0.5682, 0.1181, 0.6364, 0.1575, 0.6591, 0.1181, 0.6136, 0.1181, 0.6591, 0.1181, 0.6364, 0.07873, 0.6136, 0.1181, 0.6136, 0.1181, 0.6364, 0.07873, 0.5909, 0.07873, 0.6364, 0.07873, 0.6136, 0.03937, 0.5909, 0.07873, 0.6818, 0.1575, 0.7045, 0.1181, 0.6591, 0.1181, 0.7045, 0.1181, 0.6818, 0.07873, 0.6591, 0.1181, 0.6591, 0.1181, 0.6818, 0.07873, 0.6364, 0.07873, 0.6818, 0.07873, 0.6591, 0.03937, 0.6364, 0.07873, 0.6364, 0.07873, 0.6591, 0.03937, 0.6136, 0.03937, 0.6591, 0.03937, 0.6364, 0.0, 0.6136, 0.03937, 0.8864, 0.1181, 0.8636, 0.1575, 0.9091, 0.1575, 0.8636, 0.07873, 0.8409, 0.1181, 0.8864, 0.1181, 0.8409, 0.03937, 0.8182, 0.07873, 0.8636, 0.07873, 0.8864, 0.1181, 0.8409, 0.1181, 0.8636, 0.1575, 0.8409, 0.1181, 0.8182, 0.1575, 0.8636, 0.1575, 0.8636, 0.07873, 0.8182, 0.07873, 0.8409, 0.1181, 0.8182, 0.07873, 0.7955, 0.1181, 0.8409, 0.1181, 0.8409, 0.1181, 0.7955, 0.1181, 0.8182, 0.1575, 0.7955, 0.1181, 0.7727, 0.1575, 0.8182, 0.1575, 0.8409, 0.03937, 0.7955, 0.03937, 0.8182, 0.07873, 0.7955, 0.03937, 0.7727, 0.07873, 0.8182, 0.07873, 0.8182, 0.07873, 0.7727, 0.07873, 0.7955, 0.1181, 0.7727, 0.07873, 0.75, 0.1181, 0.7955, 0.1181, 0.7955, 0.1181, 0.75, 0.1181, 0.7727, 0.1575, 0.75, 0.1181, 0.7273, 0.1575, 0.7727, 0.1575, 0.8182, 0.3149, 0.7727, 0.3149, 0.7955, 0.3543, 1.0, 0.3149, 0.9545, 0.3149, 0.9773, 0.3543, 0.2727, 0.3149, 0.2273, 0.3149, 0.25, 0.3543, 0.4545, 0.3149, 0.4091, 0.3149, 0.4318, 0.3543, 0.6364, 0.3149, 0.5909, 0.3149, 0.6136, 0.3543, 0.5682, 0.433, 0.5227, 0.433, 0.5455, 0.4724, 0.5909, 0.3937, 0.5455, 0.3937, 0.5682, 0.433, 0.6136, 0.3543, 0.5682, 0.3543, 0.5909, 0.3937, 0.5682, 0.433, 0.5455, 0.3937, 0.5227, 0.433, 0.5455, 0.3937, 0.5, 0.3937, 0.5227, 0.433, 0.5909, 0.3937, 0.5682, 0.3543, 0.5455, 0.3937, 0.5682, 0.3543, 0.5227, 0.3543, 0.5455, 0.3937, 0.5455, 0.3937, 0.5227, 0.3543, 0.5, 0.3937, 0.5227, 0.3543, 0.4773, 0.3543, 0.5, 0.3937, 0.6136, 0.3543, 0.5909, 0.3149, 0.5682, 0.3543, 0.5909, 0.3149, 0.5455, 0.3149, 0.5682, 0.3543, 0.5682, 0.3543, 0.5455, 0.3149, 0.5227, 0.3543, 0.5455, 0.3149, 0.5, 0.3149, 0.5227, 0.3543, 0.5227, 0.3543, 0.5, 0.3149, 0.4773, 0.3543, 0.5, 0.3149, 0.4545, 0.3149, 0.4773, 0.3543, 0.3864, 0.433, 0.3409, 0.433, 0.3636, 0.4724, 0.4091, 0.3937, 0.3636, 0.3937, 0.3864, 0.433, 0.4318, 0.3543, 0.3864, 0.3543, 0.4091, 0.3937, 0.3864, 0.433, 0.3636, 0.3937, 0.3409, 0.433, 0.3636, 0.3937, 0.3182, 0.3937, 0.3409, 0.433, 0.4091, 0.3937, 0.3864, 0.3543, 0.3636, 0.3937, 0.3864, 0.3543, 0.3409, 0.3543, 0.3636, 0.3937, 0.3636, 0.3937, 0.3409, 0.3543, 0.3182, 0.3937, 0.3409, 0.3543, 0.2955, 0.3543, 0.3182, 0.3937, 0.4318, 0.3543, 0.4091, 0.3149, 0.3864, 0.3543, 0.4091, 0.3149, 0.3636, 0.3149, 0.3864, 0.3543, 0.3864, 0.3543, 0.3636, 0.3149, 0.3409, 0.3543, 0.3636, 0.3149, 0.3182, 0.3149, 0.3409, 0.3543, 0.3409, 0.3543, 0.3182, 0.3149, 0.2955, 0.3543, 0.3182, 0.3149, 0.2727, 0.3149, 0.2955, 0.3543, 0.2045, 0.433, 0.1591, 0.433, 0.1818, 0.4724, 0.2273, 0.3937, 0.1818, 0.3937, 0.2045, 0.433, 0.25, 0.3543, 0.2045, 0.3543, 0.2273, 0.3937, 0.2045, 0.433, 0.1818, 0.3937, 0.1591, 0.433, 0.1818, 0.3937, 0.1364, 0.3937, 0.1591, 0.433, 0.2273, 0.3937, 0.2045, 0.3543, 0.1818, 0.3937, 0.2045, 0.3543, 0.1591, 0.3543, 0.1818, 0.3937, 0.1818, 0.3937, 0.1591, 0.3543, 0.1364, 0.3937, 0.1591, 0.3543, 0.1136, 0.3543, 0.1364, 0.3937, 0.25, 0.3543, 0.2273, 0.3149, 0.2045, 0.3543, 0.2273, 0.3149, 0.1818, 0.3149, 0.2045, 0.3543, 0.2045, 0.3543, 0.1818, 0.3149, 0.1591, 0.3543, 0.1818, 0.3149, 0.1364, 0.3149, 0.1591, 0.3543, 0.1591, 0.3543, 0.1364, 0.3149, 0.1136, 0.3543, 0.1364, 0.3149, 0.09091, 0.3149, 0.1136, 0.3543, 0.9318, 0.433, 0.8864, 0.433, 0.9091, 0.4724, 0.9545, 0.3937, 0.9091, 0.3937, 0.9318, 0.433, 0.9773, 0.3543, 0.9318, 0.3543, 0.9545, 0.3937, 0.9318, 0.433, 0.9091, 0.3937, 0.8864, 0.433, 0.9091, 0.3937, 0.8636, 0.3937, 0.8864, 0.433, 0.9545, 0.3937, 0.9318, 0.3543, 0.9091, 0.3937, 0.9318, 0.3543, 0.8864, 0.3543, 0.9091, 0.3937, 0.9091, 0.3937, 0.8864, 0.3543, 0.8636, 0.3937, 0.8864, 0.3543, 0.8409, 0.3543, 0.8636, 0.3937, 0.9773, 0.3543, 0.9545, 0.3149, 0.9318, 0.3543, 0.9545, 0.3149, 0.9091, 0.3149, 0.9318, 0.3543, 0.9318, 0.3543, 0.9091, 0.3149, 0.8864, 0.3543, 0.9091, 0.3149, 0.8636, 0.3149, 0.8864, 0.3543, 0.8864, 0.3543, 0.8636, 0.3149, 0.8409, 0.3543, 0.8636, 0.3149, 0.8182, 0.3149, 0.8409, 0.3543, 0.75, 0.433, 0.7045, 0.433, 0.7273, 0.4724, 0.7727, 0.3937, 0.7273, 0.3937, 0.75, 0.433, 0.7955, 0.3543, 0.75, 0.3543, 0.7727, 0.3937, 0.75, 0.433, 0.7273, 0.3937, 0.7045, 0.433, 0.7273, 0.3937, 0.6818, 0.3937, 0.7045, 0.433, 0.7727, 0.3937, 0.75, 0.3543, 0.7273, 0.3937, 0.75, 0.3543, 0.7045, 0.3543, 0.7273, 0.3937, 0.7273, 0.3937, 0.7045, 0.3543, 0.6818, 0.3937, 0.7045, 0.3543, 0.6591, 0.3543, 0.6818, 0.3937, 0.7955, 0.3543, 0.7727, 0.3149, 0.75, 0.3543, 0.7727, 0.3149, 0.7273, 0.3149, 0.75, 0.3543, 0.75, 0.3543, 0.7273, 0.3149, 0.7045, 0.3543, 0.7273, 0.3149, 0.6818, 0.3149, 0.7045, 0.3543, 0.7045, 0.3543, 0.6818, 0.3149, 0.6591, 0.3543, 0.6818, 0.3149, 0.6364, 0.3149, 0.6591, 0.3543, 0.6136, 0.2756, 0.5909, 0.3149, 0.6364, 0.3149, 0.5909, 0.2362, 0.5682, 0.2756, 0.6136, 0.2756, 0.6136, 0.2756, 0.5682, 0.2756, 0.5909, 0.3149, 0.5682, 0.2756, 0.5455, 0.3149, 0.5909, 0.3149, 0.5909, 0.2362, 0.5455, 0.2362, 0.5682, 0.2756, 0.5455, 0.2362, 0.5227, 0.2756, 0.5682, 0.2756, 0.5682, 0.2756, 0.5227, 0.2756, 0.5455, 0.3149, 0.5227, 0.2756, 0.5, 0.3149, 0.5455, 0.3149, 0.5455, 0.2362, 0.5, 0.2362, 0.5227, 0.2756, 0.5, 0.2362, 0.4773, 0.2756, 0.5227, 0.2756, 0.5227, 0.2756, 0.4773, 0.2756, 0.5, 0.3149, 0.4773, 0.2756, 0.4545, 0.3149, 0.5, 0.3149, 0.4318, 0.2756, 0.4091, 0.3149, 0.4545, 0.3149, 0.4091, 0.2362, 0.3864, 0.2756, 0.4318, 0.2756, 0.4318, 0.2756, 0.3864, 0.2756, 0.4091, 0.3149, 0.3864, 0.2756, 0.3636, 0.3149, 0.4091, 0.3149, 0.4091, 0.2362, 0.3636, 0.2362, 0.3864, 0.2756, 0.3636, 0.2362, 0.3409, 0.2756, 0.3864, 0.2756, 0.3864, 0.2756, 0.3409, 0.2756, 0.3636, 0.3149, 0.3409, 0.2756, 0.3182, 0.3149, 0.3636, 0.3149, 0.3636, 0.2362, 0.3182, 0.2362, 0.3409, 0.2756, 0.3182, 0.2362, 0.2955, 0.2756, 0.3409, 0.2756, 0.3409, 0.2756, 0.2955, 0.2756, 0.3182, 0.3149, 0.2955, 0.2756, 0.2727, 0.3149, 0.3182, 0.3149, 0.25, 0.2756, 0.2273, 0.3149, 0.2727, 0.3149, 0.2273, 0.2362, 0.2045, 0.2756, 0.25, 0.2756, 0.25, 0.2756, 0.2045, 0.2756, 0.2273, 0.3149, 0.2045, 0.2756, 0.1818, 0.3149, 0.2273, 0.3149, 0.2273, 0.2362, 0.1818, 0.2362, 0.2045, 0.2756, 0.1818, 0.2362, 0.1591, 0.2756, 0.2045, 0.2756, 0.2045, 0.2756, 0.1591, 0.2756, 0.1818, 0.3149, 0.1591, 0.2756, 0.1364, 0.3149, 0.1818, 0.3149, 0.1818, 0.2362, 0.1364, 0.2362, 0.1591, 0.2756, 0.1364, 0.2362, 0.1136, 0.2756, 0.1591, 0.2756, 0.1591, 0.2756, 0.1136, 0.2756, 0.1364, 0.3149, 0.1136, 0.2756, 0.09091, 0.3149, 0.1364, 0.3149, 0.9773, 0.2756, 0.9545, 0.3149, 1.0, 0.3149, 0.9545, 0.2362, 0.9318, 0.2756, 0.9773, 0.2756, 0.9773, 0.2756, 0.9318, 0.2756, 0.9545, 0.3149, 0.9318, 0.2756, 0.9091, 0.3149, 0.9545, 0.3149, 0.9545, 0.2362, 0.9091, 0.2362, 0.9318, 0.2756, 0.9091, 0.2362, 0.8864, 0.2756, 0.9318, 0.2756, 0.9318, 0.2756, 0.8864, 0.2756, 0.9091, 0.3149, 0.8864, 0.2756, 0.8636, 0.3149, 0.9091, 0.3149, 0.9091, 0.2362, 0.8636, 0.2362, 0.8864, 0.2756, 0.8636, 0.2362, 0.8409, 0.2756, 0.8864, 0.2756, 0.8864, 0.2756, 0.8409, 0.2756, 0.8636, 0.3149, 0.8409, 0.2756, 0.8182, 0.3149, 0.8636, 0.3149, 0.7955, 0.2756, 0.7727, 0.3149, 0.8182, 0.3149, 0.7727, 0.2362, 0.75, 0.2756, 0.7955, 0.2756, 0.7955, 0.2756, 0.75, 0.2756, 0.7727, 0.3149, 0.75, 0.2756, 0.7273, 0.3149, 0.7727, 0.3149, 0.7727, 0.2362, 0.7273, 0.2362, 0.75, 0.2756, 0.7273, 0.2362, 0.7045, 0.2756, 0.75, 0.2756, 0.75, 0.2756, 0.7045, 0.2756, 0.7273, 0.3149, 0.7045, 0.2756, 0.6818, 0.3149, 0.7273, 0.3149, 0.7273, 0.2362, 0.6818, 0.2362, 0.7045, 0.2756, 0.6818, 0.2362, 0.6591, 0.2756, 0.7045, 0.2756, 0.7045, 0.2756, 0.6591, 0.2756, 0.6818, 0.3149, 0.6591, 0.2756, 0.6364, 0.3149, 0.6818, 0.3149, 0.4773, 0.2756, 0.4318, 0.2756, 0.4545, 0.3149, 0.5, 0.2362, 0.4545, 0.2362, 0.4773, 0.2756, 0.4773, 0.2756, 0.4545, 0.2362, 0.4318, 0.2756, 0.4545, 0.2362, 0.4091, 0.2362, 0.4318, 0.2756, 0.2955, 0.2756, 0.25, 0.2756, 0.2727, 0.3149, 0.3182, 0.2362, 0.2727, 0.2362, 0.2955, 0.2756, 0.2955, 0.2756, 0.2727, 0.2362, 0.25, 0.2756, 0.2727, 0.2362, 0.2273, 0.2362, 0.25, 0.2756, 0.1136, 0.2756, 0.06818, 0.2756, 0.09091, 0.3149, 0.1364, 0.2362, 0.09091, 0.2362, 0.1136, 0.2756, 0.1136, 0.2756, 0.09091, 0.2362, 0.06818, 0.2756, 0.09091, 0.2362, 0.04545, 0.2362, 0.06818, 0.2756, 0.8409, 0.2756, 0.7955, 0.2756, 0.8182, 0.3149, 0.8636, 0.2362, 0.8182, 0.2362, 0.8409, 0.2756, 0.8409, 0.2756, 0.8182, 0.2362, 0.7955, 0.2756, 0.8182, 0.2362, 0.7727, 0.2362, 0.7955, 0.2756, 0.6591, 0.2756, 0.6136, 0.2756, 0.6364, 0.3149, 0.6818, 0.2362, 0.6364, 0.2362, 0.6591, 0.2756, 0.6591, 0.2756, 0.6364, 0.2362, 0.6136, 0.2756, 0.6364, 0.2362, 0.5909, 0.2362, 0.6136, 0.2756, 0.6364, 0.2362, 0.5909, 0.2362, 0.5909, 0.2362, 0.6364, 0.2362, 0.5909, 0.2362, 0.5455, 0.2362, 0.5455, 0.2362, 0.5909, 0.2362, 0.6818, 0.2362, 0.6364, 0.2362, 0.6364, 0.2362, 0.6818, 0.2362, 0.09091, 0.2362, 0.04545, 0.2362, 0.04545, 0.2362, 0.09091, 0.2362, 0.9091, 0.2362, 0.8636, 0.2362, 0.8636, 0.2362, 0.9091, 0.2362, 0.1364, 0.2362, 0.09091, 0.2362, 0.09091, 0.2362, 0.1364, 0.2362, 0.4545, 0.2362, 0.4091, 0.2362, 0.4091, 0.2362, 0.4545, 0.2362, 0.3636, 0.2362, 0.3182, 0.2362, 0.3182, 0.2362, 0.3636, 0.2362, 0.9545, 0.2362, 0.9091, 0.2362, 0.9091, 0.2362, 0.9545, 0.2362, 0.5, 0.2362, 0.4545, 0.2362, 0.4545, 0.2362, 0.5, 0.2362, 0.4091, 0.2362, 0.3636, 0.2362, 0.3636, 0.2362, 0.4091, 0.2362, 0.8182, 0.2362, 0.7727, 0.2362, 0.7727, 0.2362, 0.8182, 0.2362, 0.7273, 0.2362, 0.6818, 0.2362, 0.6818, 0.2362, 0.7273, 0.2362, 0.8636, 0.2362, 0.8182, 0.2362, 0.8182, 0.2362, 0.8636, 0.2362, 0.2727, 0.2362, 0.2273, 0.2362, 0.2273, 0.2362, 0.2727, 0.2362, 0.1818, 0.2362, 0.1364, 0.2362, 0.1364, 0.2362, 0.1818, 0.2362, 0.7727, 0.2362, 0.7273, 0.2362, 0.7273, 0.2362, 0.7727, 0.2362, 0.3182, 0.2362, 0.2727, 0.2362, 0.2727, 0.2362, 0.3182, 0.2362, 0.5455, 0.2362, 0.5, 0.2362, 0.5, 0.2362, 0.5455, 0.2362, 0.2273, 0.2362, 0.1818, 0.2362, 0.1818, 0.2362, 0.2273, 0.2362])
me_icosphere.materials.append(None)
me_icosphere.use_remesh_fix_poles = True
me_icosphere.use_remesh_preserve_attributes = False
me_icosphere.use_mirror_vertex_groups = False
me_icosphere.update()
me_icosphere.normals_split_custom_set([tuple(v) for v in zip(*[iter([-1.923e-05, 1.09e-05, -1.0, 0.2053, -0.1492, -0.9673, -0.07842, -0.2414, -0.9673, 0.7236, -0.5257, -0.4472, 0.6081, -0.4418, -0.6596, 0.8134, -0.2926, -0.5027, 1.637e-05, 3.116e-06, -1.0, -0.0784, -0.2414, -0.9673, -0.2538, -3.427e-07, -0.9673, 2.013e-05, 2.079e-06, -1.0, -0.2538, 2.153e-06, -0.9673, -0.07843, 0.2414, -0.9673, -1.319e-05, -1.289e-05, -1.0, -0.07844, 0.2414, -0.9673, 0.2053, 0.1492, -0.9673, 0.7236, -0.5257, -0.4472, 0.8134, -0.2926, -0.5027, 0.8619, -0.4418, -0.2489, -0.2764, -0.8506, -0.4472, -0.02696, -0.864, -0.5027, -0.1539, -0.9562, -0.2489, -0.8944, 1.097e-05, -0.4472, -0.8301, -0.2414, -0.5027, -0.957, -0.1492, -0.2489, -0.2764, 0.8506, -0.4472, -0.4861, 0.7149, -0.5027, -0.4376, 0.864, -0.2489, 0.7236, 0.5257, -0.4472, 0.5297, 0.6832, -0.5027, 0.6865, 0.6832, -0.2489, 0.7236, -0.5257, -0.4472, 0.8619, -0.4418, -0.2489, 0.6865, -0.6832, -0.2489, -0.2764, -0.8506, -0.4472, -0.1538, -0.9562, -0.2489, -0.4376, -0.864, -0.2489, -0.8944, -8.792e-06, -0.4472, -0.957, -0.1492, -0.2489, -0.957, 0.1492, -0.2489, -0.2764, 0.8506, -0.4472, -0.4376, 0.864, -0.2489, -0.1538, 0.9562, -0.2489, 0.7236, 0.5257, -0.4472, 0.6865, 0.6832, -0.2489, 0.8619, 0.4418, -0.2489, -0.9511, 0.309, 5.526e-06, -1.0, -1.684e-05, 5.72e-06, -1.0, -1.684e-05, -9.296e-06, -0.9511, 0.309, -9.425e-06, 0.809, 0.5878, 8.977e-06, 0.5878, 0.809, 8.707e-06, 0.5878, 0.809, -6.269e-06, 0.809, 0.5878, -5.999e-06, -0.5878, 0.809, 5.129e-05, -0.809, 0.5878, 5.999e-06, -0.809, 0.5878, -8.977e-06, -0.5878, 0.809, -8.707e-06, 0.5878, -0.809, 9.032e-06, 0.809, -0.5878, 8.684e-06, 0.809, -0.5878, -6.323e-06, 0.5878, -0.809, -5.976e-06, -1.0, 1.645e-05, 5.719e-06, -0.9511, -0.309, 5.556e-06, -0.9511, -0.309, -9.428e-06, -1.0, 1.645e-05, -9.33e-06, -0.809, 0.5878, 5.862e-06, -0.9511, 0.309, 5.705e-06, -0.9511, 0.309, -9.309e-06, -0.809, 0.5878, -9.152e-06, -1.414e-05, -1.0, 7.533e-06, 0.309, -0.9511, 7.959e-06, 0.309, -0.9511, -7.041e-06, -1.414e-05, -1.0, -7.459e-06, 0.809, -0.5878, 8.807e-06, 0.9511, -0.309, 9.649e-06, 0.9511, -0.309, -5.36e-06, 0.809, -0.5878, -6.202e-06, 0.309, -0.9511, 8.026e-06, 0.5878, -0.809, 8.422e-06, 0.5878, -0.809, -6.549e-06, 0.309, -0.9511, -6.945e-06, 1.474e-05, 1.0, 7.789e-06, -0.309, 0.9511, 7.253e-06, -0.309, 0.9511, -7.776e-06, 1.477e-05, 1.0, -7.202e-06, 0.5878, 0.809, 5.342e-05, 0.309, 0.9511, 8.074e-06, 0.309, 0.9511, -5.194e-05, 0.5878, 0.809, -6.596e-06, -0.5878, -0.809, 6.455e-06, -0.309, -0.9511, 6.567e-06, -0.309, -0.9511, -8.493e-06, -0.5878, -0.809, -8.538e-06, -0.309, 0.9511, 6.83e-06, -0.5878, 0.809, 6.652e-06, -0.5878, 0.809, -8.283e-06, -0.309, 0.9511, -8.205e-06, 0.309, 0.9511, 7.944e-06, -1.447e-05, 1.0, 7.56e-06, -1.444e-05, 1.0, -7.493e-05, 0.309, 0.9511, -7.06e-06, -0.9511, -0.309, 5.676e-06, -0.809, -0.5878, 5.866e-06, -0.809, -0.5878, -9.123e-06, -0.9511, -0.309, -9.313e-06, -0.309, -0.9511, 7.209e-06, 1.42e-05, -1.0, 7.798e-06, 1.422e-05, -1.0, -7.179e-06, -0.309, -0.9511, -7.803e-06, -0.809, -0.5878, 6.045e-06, -0.5878, -0.809, 6.293e-06, -0.5878, -0.809, -8.753e-06, -0.809, -0.5878, -9.001e-06, 0.9511, -0.309, 9.343e-06, 1.0, 1.615e-05, 9.41e-06, 1.0, 1.615e-05, -5.604e-06, 0.9511, -0.309, -5.668e-06, 0.9511, 0.309, 9.309e-06, 0.809, 0.5878, 9.152e-06, 0.809, 0.5878, -5.862e-06, 0.9511, 0.309, -5.705e-06, 1.0, -1.615e-05, 9.418e-06, 0.9511, 0.309, 9.332e-06, 0.9511, 0.309, -5.679e-06, 1.0, -1.615e-05, -5.595e-06, -0.9511, 0.309, 5.051e-05, -1.0, -1.7e-05, 5.72e-06, -1.0, -1.7e-05, -9.235e-06, -0.9511, 0.309, -9.481e-06, 0.809, 0.5878, 8.731e-06, 0.5878, 0.809, 8.521e-06, 0.5878, 0.809, -6.478e-06, 0.809, 0.5878, -6.245e-06, -0.5878, 0.809, 6.392e-06, -0.809, 0.5878, 6.122e-06, -0.809, 0.5878, -8.854e-06, -0.5878, 0.809, -8.614e-06, 0.5878, -0.809, 8.737e-06, 0.809, -0.5878, 8.315e-06, 0.809, -0.5878, -6.693e-06, 0.5878, -0.809, -6.303e-06, -1.0, 1.663e-05, 5.719e-06, -0.9511, -0.309, 5.556e-06, -0.9511, -0.309, 5.802e-05, -1.0, 1.663e-05, -9.274e-06, -0.809, 0.5878, 5.862e-06, -0.9511, 0.309, 5.705e-06, -0.9511, 0.309, -9.309e-06, -0.809, 0.5878, -9.152e-06, -1.413e-05, -1.0, 8.026e-06, 0.309, -0.9511, 8.451e-06, 0.309, -0.9511, -6.549e-06, -1.417e-05, -1.0, -6.966e-06, 0.809, -0.5878, 8.807e-06, 0.9511, -0.309, 9.649e-06, 0.9511, -0.309, -5.36e-06, 0.809, -0.5878, -6.202e-06, 0.309, -0.9511, 8.026e-06, 0.5878, -0.809, 8.364e-06, 0.5878, -0.809, -6.66e-06, 0.309, -0.9511, -6.945e-06, 1.474e-05, 1.0, 7.006e-06, -0.309, 0.9511, 6.474e-06, -0.309, 0.9511, -8.528e-06, 1.469e-05, 1.0, -7.977e-06, 0.5878, 0.809, 8.362e-06, 0.309, 0.9511, 8.074e-06, 0.309, 0.9511, -6.959e-06, 0.5878, 0.809, -6.635e-06, -0.5878, -0.809, 6.762e-06, -0.309, -0.9511, 6.796e-06, -0.309, -0.9511, -8.179e-06, -0.5878, -0.809, -8.272e-06, -0.309, 0.9511, 6.874e-06, -0.5878, 0.809, 6.69e-06, -0.5878, 0.809, -8.307e-06, -0.309, 0.9511, -8.13e-06, 0.309, 0.9511, 8.436e-06, -1.441e-05, 1.0, 8.052e-06, -1.444e-05, 1.0, -7.444e-05, 0.309, 0.9511, -6.567e-06, -0.9511, -0.309, 5.676e-06, -0.809, -0.5878, 5.866e-06, -0.809, -0.5878, -9.123e-06, -0.9511, -0.309, -9.313e-06, -0.309, -0.9511, 5.143e-05, 1.411e-05, -1.0, 7.115e-06, 1.407e-05, -1.0, -7.948e-06, -0.309, -0.9511, -8.544e-06, -0.809, -0.5878, 6.168e-06, -0.5878, -0.809, 6.385e-06, -0.5878, -0.809, 5.888e-05, -0.809, -0.5878, -8.878e-06, 0.9511, -0.309, 9.336e-06, 1.0, 1.602e-05, 9.402e-06, 1.0, 1.602e-05, -5.612e-06, 0.9511, -0.309, -5.675e-06, 0.9511, 0.309, 9.309e-06, 0.809, 0.5878, 9.152e-06, 0.809, 0.5878, -5.862e-06, 0.9511, 0.309, -5.705e-06, 1.0, -1.626e-05, 9.426e-06, 0.9511, 0.309, 9.34e-06, 0.9511, 0.309, -5.671e-06, 1.0, -1.624e-05, -5.587e-06, -0.9511, 0.309, 5.564e-06, -1.0, -1.727e-05, 5.691e-06, -1.0, -1.729e-05, -9.288e-06, -0.9511, 0.309, -9.417e-06, 0.809, 0.5878, 7.649e-05, 0.5878, 0.809, 8.695e-06, 0.5878, 0.809, -6.343e-06, 0.809, 0.5878, -5.999e-06, -0.5878, 0.809, 6.269e-06, -0.809, 0.5878, 5.999e-06, -0.809, 0.5878, -8.977e-06, -0.5878, 0.809, -8.707e-06, 0.5878, -0.809, 8.995e-06, 0.809, -0.5878, 8.684e-06, 0.809, -0.5878, -6.323e-06, 0.5878, -0.809, -6.006e-06, -1.0, 1.629e-05, -6.184e-05, -0.9511, -0.309, 5.578e-06, -0.9511, -0.309, -9.444e-06, -1.0, 1.63e-05, -9.345e-06, -0.809, 0.5878, 5.862e-06, -0.9511, 0.309, 5.705e-06, -0.9511, 0.309, -9.309e-06, -0.809, 0.5878, -9.152e-06, -1.429e-05, -1.0, 7.533e-06, 0.309, -0.9511, 7.959e-06, 0.309, -0.9511, -7.041e-06, -1.428e-05, -1.0, -7.459e-06, 0.809, -0.5878, 8.807e-06, 0.9511, -0.309, 9.649e-06, 0.9511, -0.309, -5.36e-06, 0.809, -0.5878, -6.202e-06, 0.309, -0.9511, 8.026e-06, 0.5878, -0.809, 8.46e-06, 0.5878, -0.809, -6.549e-06, 0.309, -0.9511, -6.945e-06, 1.48e-05, 1.0, 7.745e-06, -0.309, 0.9511, 7.234e-06, -0.309, 0.9511, -7.745e-06, 1.483e-05, 1.0, -7.22e-06, 0.5878, 0.809, 8.436e-06, 0.309, 0.9511, 8.074e-06, 0.309, 0.9511, -6.959e-06, 0.5878, 0.809, -6.558e-06, -0.5878, -0.809, -6.078e-05, -0.309, -0.9511, 6.795e-06, -0.309, -0.9511, 5.927e-05, -0.5878, -0.809, -8.291e-06, -0.309, 0.9511, 6.59e-06, -0.5878, 0.809, 6.425e-06, -0.5878, 0.809, -8.597e-06, -0.309, 0.9511, -8.414e-06, 0.309, 0.9511, 7.944e-06, -1.442e-05, 1.0, 7.56e-06, -1.439e-05, 1.0, -7.493e-05, 0.309, 0.9511, -7.06e-06, -0.9511, -0.309, 5.676e-06, -0.809, -0.5878, 5.866e-06, -0.809, -0.5878, -9.123e-06, -0.9511, -0.309, -9.313e-06, -0.309, -0.9511, 7.179e-06, 1.426e-05, -1.0, 7.817e-06, 1.429e-05, -1.0, -7.179e-06, -0.309, -0.9511, -7.803e-06, -0.809, -0.5878, 6.045e-06, -0.5878, -0.809, 6.293e-06, -0.5878, -0.809, -8.753e-06, -0.809, -0.5878, -9.001e-06, 0.9511, -0.309, 9.343e-06, 1.0, 1.633e-05, 9.41e-06, 1.0, 1.633e-05, -5.604e-06, 0.9511, -0.309, -5.668e-06, 0.9511, 0.309, 9.309e-06, 0.809, 0.5878, 9.152e-06, 0.809, 0.5878, -5.862e-06, 0.9511, 0.309, -5.705e-06, 1.0, -1.633e-05, 9.418e-06, 0.9511, 0.309, 9.332e-06, 0.9511, 0.309, -5.679e-06, 1.0, -1.633e-05, -5.595e-06, -0.9511, 0.309, 5.526e-06, -1.0, -1.664e-05, 5.72e-06, -1.0, -1.664e-05, -9.265e-06, -0.9511, 0.309, -9.462e-06, 0.809, 0.5878, 8.977e-06, 0.5878, 0.809, 8.707e-06, 0.5878, 0.809, -6.269e-06, 0.809, 0.5878, -5.999e-06, 0.8619, 0.4418, -0.249, 0.8072, 0.5865, -0.06618, 0.9486, 0.3084, -0.07069, -0.5878, 0.809, 6.269e-06, -0.809, 0.5878, 5.999e-06, -0.809, 0.5878, -8.977e-06, -0.5878, 0.809, -8.707e-06, 0.5878, -0.809, 9.032e-06, 0.809, -0.5878, 8.684e-06, 0.809, -0.5878, -6.323e-06, 0.5878, -0.809, -5.976e-06, -1.0, 1.633e-05, 5.719e-06, -0.9511, -0.309, 5.556e-06, -0.9511, -0.309, -9.459e-06, -1.0, 1.633e-05, -9.293e-06, -0.809, 0.5878, 5.862e-06, -0.9511, 0.309, 5.705e-06, -0.9511, 0.309, -9.309e-06, -0.809, 0.5878, -9.152e-06, -1.422e-05, -1.0, 8.026e-06, 0.309, -0.9511, 8.451e-06, 0.309, -0.9511, -6.549e-06, -1.426e-05, -1.0, -6.966e-06, 0.809, -0.5878, 8.807e-06, 0.9511, -0.309, 9.649e-06, 0.9511, -0.309, -5.36e-06, 0.809, -0.5878, -6.202e-06, 0.8619, 0.4418, -0.2489, 0.6865, 0.6832, -0.2489, 0.8072, 0.5865, -0.06618, 0.6865, 0.6832, -0.249, 0.5864, 0.8069, -0.07069, 0.8072, 0.5865, -0.06618, 0.309, -0.9511, 8.026e-06, 0.5878, -0.809, 8.422e-06, 0.5878, -0.809, -6.549e-06, 0.309, -0.9511, -6.945e-06, 1.474e-05, 1.0, 7.253e-06, -0.309, 0.9511, 6.741e-06, -0.309, 0.9511, -8.244e-06, 1.472e-05, 1.0, -7.731e-06, 0.5878, 0.809, 8.436e-06, 0.309, 0.9511, 8.074e-06, 0.309, 0.9511, -7.444e-05, 0.5878, 0.809, -6.596e-06, -0.5878, -0.809, 6.695e-06, -0.309, -0.9511, 6.776e-06, -0.309, -0.9511, 8.183e-05, -0.5878, -0.809, -8.31e-06, -0.309, 0.9511, 6.59e-06, -0.5878, 0.809, 6.425e-06, -0.5878, 0.809, -8.553e-06, -0.309, 0.9511, -8.395e-06, 0.309, 0.9511, 8.436e-06, -1.448e-05, 1.0, 8.052e-06, -1.453e-05, 1.0, -6.959e-06, 0.309, 0.9511, -6.567e-06, -0.1538, 0.9562, -0.249, -0.3083, 0.949, -0.06618, -0.0001208, 0.9975, -0.07069, -0.9511, -0.309, 5.676e-06, -0.809, -0.5878, 5.866e-06, -0.809, -0.5878, -9.123e-06, -0.9511, -0.309, -9.313e-06, -0.309, -0.9511, 6.44e-06, 1.432e-05, -1.0, 7.078e-06, 1.428e-05, -1.0, -7.948e-06, -0.309, -0.9511, -8.521e-06, -0.809, -0.5878, 6.045e-06, -0.5878, -0.809, 6.293e-06, -0.5878, -0.809, -8.753e-06, -0.809, -0.5878, -9.001e-06, 0.9511, -0.309, 9.343e-06, 1.0, 1.667e-05, 9.41e-06, 1.0, 1.667e-05, -5.604e-06, 0.9511, -0.309, -5.668e-06, 0.9511, 0.309, 9.309e-06, 0.809, 0.5878, 9.152e-06, 0.809, 0.5878, -5.862e-06, 0.9511, 0.309, -5.705e-06, 1.0, -1.667e-05, 9.418e-06, 0.9511, 0.309, 9.332e-06, 0.9511, 0.309, -5.679e-06, 1.0, -1.667e-05, -5.595e-06, -0.1538, 0.9562, -0.2489, -0.4376, 0.864, -0.2489, -0.3083, 0.949, -0.06618, -0.4376, 0.864, -0.249, -0.5862, 0.8071, -0.07069, -0.3083, 0.949, -0.06618, -0.9511, 0.309, 5.495e-06, -1.0, -1.667e-05, 5.739e-06, -1.0, -1.667e-05, -9.296e-06, -0.9511, 0.309, -9.425e-06, 0.809, 0.5878, 8.977e-06, 0.5878, 0.809, 8.707e-06, 0.5878, 0.809, -7.378e-05, 0.809, 0.5878, -5.999e-06, -0.5878, 0.809, 6.269e-06, -0.809, 0.5878, 5.999e-06, -0.809, 0.5878, -8.977e-06, -0.5878, 0.809, -8.707e-06, 0.5878, -0.809, 9.032e-06, 0.809, -0.5878, 8.684e-06, 0.809, -0.5878, -6.323e-06, 0.5878, -0.809, -5.976e-06, -1.0, 1.653e-05, 5.713e-06, -0.9511, -0.309, 5.537e-06, -0.9511, -0.309, -9.428e-06, -1.0, 1.653e-05, -9.33e-06, -0.809, 0.5878, 5.862e-06, -0.9511, 0.309, 5.705e-06, -0.9511, 0.309, -9.309e-06, -0.809, 0.5878, -9.152e-06, -0.957, 0.1492, -0.249, -0.9978, -5.821e-08, -0.06618, -0.9487, 0.3081, -0.07069, -1.423e-05, -1.0, 7.533e-06, 0.309, -0.9511, 7.959e-06, 0.309, -0.9511, -7.041e-06, -1.422e-05, -1.0, -7.459e-06, 0.809, -0.5878, 8.807e-06, 0.9511, -0.309, 9.649e-06, 0.9511, -0.309, -5.36e-06, 0.809, -0.5878, -6.202e-06, 0.309, -0.9511, 8.026e-06, 0.5878, -0.809, 8.422e-06, 0.5878, -0.809, -6.549e-06, 0.309, -0.9511, -6.945e-06, 1.465e-05, 1.0, 5.253e-05, -0.309, 0.9511, 6.985e-06, -0.309, 0.9511, -8.066e-06, 1.466e-05, 1.0, -7.466e-06, 0.5878, 0.809, 8.436e-06, 0.309, 0.9511, 8.074e-06, 0.309, 0.9511, -6.959e-06, 0.5878, 0.809, -6.596e-06, -0.5878, -0.809, 6.701e-06, -0.309, -0.9511, 6.833e-06, -0.309, -0.9511, -8.172e-06, -0.5878, -0.809, -8.291e-06, -0.957, 0.1492, -0.2489, -0.957, -0.1492, -0.2489, -0.9978, -9.451e-06, -0.06617, -0.957, -0.1492, -0.249, -0.9487, -0.3081, -0.07069, -0.9978, -5.737e-07, -0.06617, -0.309, 0.9511, 6.83e-06, -0.5878, 0.809, 6.652e-06, -0.5878, 0.809, -8.351e-06, -0.309, 0.9511, -8.148e-06, 0.309, 0.9511, 7.944e-06, -1.447e-05, 1.0, 7.56e-06, -1.444e-05, 1.0, -7.493e-05, 0.309, 0.9511, -7.06e-06, -0.9511, -0.309, 5.676e-06, -0.809, -0.5878, 5.866e-06, -0.809, -0.5878, 5.839e-05, -0.9511, -0.309, -9.313e-06, -0.309, -0.9511, 6.963e-06, 1.426e-05, -1.0, 7.552e-06, 1.428e-05, -1.0, -7.425e-06, -0.309, -0.9511, -8.07e-06, -0.809, -0.5878, 6.045e-06, -0.5878, -0.809, 6.293e-06, -0.5878, -0.809, -8.753e-06, -0.809, -0.5878, -9.001e-06, 0.9511, -0.309, 9.343e-06, 1.0, 1.606e-05, 9.41e-06, 1.0, 1.608e-05, -5.604e-06, 0.9511, -0.309, -5.668e-06, -0.4376, -0.864, -0.249, -0.3083, -0.949, -0.06618, -0.5862, -0.8071, -0.07069, 0.9511, 0.309, 5.429e-05, 0.809, 0.5878, 9.152e-06, 0.809, 0.5878, -5.862e-06, 0.9511, 0.309, -5.705e-06, 1.0, -1.608e-05, 9.418e-06, 0.9511, 0.309, 9.332e-06, 0.9511, 0.309, -5.679e-06, 1.0, -1.606e-05, -5.595e-06, -0.9511, 0.309, 5.556e-06, -1.0, -1.682e-05, 5.683e-06, -1.0, -1.682e-05, -9.265e-06, -0.9511, 0.309, -9.462e-06, 0.809, 0.5878, 8.854e-06, 0.5878, 0.809, 8.614e-06, 0.5878, 0.809, -6.392e-06, 0.809, 0.5878, -6.122e-06, -0.5878, 0.809, 6.269e-06, -0.809, 0.5878, 5.999e-06, -0.809, 0.5878, -8.977e-06, -0.5878, 0.809, -8.707e-06, 0.5878, -0.809, 8.909e-06, 0.809, -0.5878, 8.561e-06, 0.809, -0.5878, -6.447e-06, 0.5878, -0.809, -6.068e-06, -0.4376, -0.864, -0.2489, -0.1538, -0.9562, -0.2489, -0.3083, -0.949, -0.06618, -0.1539, -0.9562, -0.249, -0.000121, -0.9975, -0.07069, -0.3083, -0.949, -0.06618, -1.0, 1.651e-05, 5.689e-06, -0.9511, -0.309, 5.593e-06, -0.9511, -0.309, 5.805e-05, -1.0, 1.651e-05, -9.293e-06, -0.809, 0.5878, 5.862e-06, -0.9511, 0.309, 5.705e-06, -0.9511, 0.309, -9.309e-06, -0.809, 0.5878, -9.152e-06, -1.438e-05, -1.0, 7.287e-06, 0.309, -0.9511, 7.691e-06, 0.309, -0.9511, -7.287e-06, -1.435e-05, -1.0, -7.705e-06, 0.809, -0.5878, 8.807e-06, 0.9511, -0.309, 9.649e-06, 0.9511, -0.309, -5.36e-06, 0.809, -0.5878, -6.202e-06, 0.309, -0.9511, 8.309e-06, 0.5878, -0.809, 8.63e-06, 0.5878, -0.809, -6.34e-06, 0.309, -0.9511, -6.679e-06, 1.474e-05, 1.0, 7.567e-06, -0.309, 0.9511, 6.948e-06, -0.309, 0.9511, -8.066e-06, 1.475e-05, 1.0, -7.466e-06, 0.6865, -0.6832, -0.249, 0.8072, -0.5865, -0.06618, 0.5864, -0.8069, -0.07069, 0.5878, 0.809, 7.616e-05, 0.309, 0.9511, 8.32e-06, 0.309, 0.9511, -5.17e-05, 0.5878, 0.809, -6.37e-06, -0.5878, -0.809, 6.695e-06, -0.309, -0.9511, 6.814e-06, -0.309, -0.9511, -8.202e-06, -0.5878, -0.809, -8.273e-06, -0.309, 0.9511, 6.806e-06, -0.5878, 0.809, 6.708e-06, -0.5878, 0.809, -8.351e-06, -0.309, 0.9511, -8.148e-06, 0.309, 0.9511, 7.698e-06, -1.448e-05, 1.0, 7.313e-06, -1.447e-05, 1.0, -7.698e-06, 0.309, 0.9511, -7.327e-06, -0.9511, -0.309, 5.676e-06, -0.809, -0.5878, 5.866e-06, -0.809, -0.5878, -9.123e-06, -0.9511, -0.309, -9.313e-06, -0.309, -0.9511, 6.932e-06, 1.413e-05, -1.0, 7.571e-06, 1.413e-05, -1.0, -7.394e-06, -0.309, -0.9511, -8.108e-06, 0.6865, -0.6832, -0.2489, 0.8619, -0.4418, -0.2489, 0.8072, -0.5865, -0.06618, 0.8619, -0.4418, -0.249, 0.9486, -0.3084, -0.07069, 0.8072, -0.5865, -0.06618, -0.809, -0.5878, 6.045e-06, -0.5878, -0.809, 6.293e-06, -0.5878, -0.809, -8.753e-06, -0.809, -0.5878, -9.001e-06, 0.9511, -0.309, 9.213e-06, 1.0, 1.633e-05, 9.272e-06, 1.0, 1.635e-05, -5.735e-06, 0.9511, -0.309, -5.799e-06, 0.9511, 0.309, 9.309e-06, 0.809, 0.5878, 9.152e-06, 0.809, 0.5878, -5.862e-06, 0.9511, 0.309, -5.705e-06, 1.0, -1.633e-05, 9.287e-06, 0.9511, 0.309, 9.201e-06, 0.9511, 0.309, -5.809e-06, 1.0, -1.635e-05, -5.733e-06, -0.9511, 0.309, 5.08e-05, -1.0, -1.639e-05, 5.945e-06, -0.997, -1.362e-05, 0.07698, -0.9486, 0.3083, 0.07068, 0.809, 0.5878, 8.977e-06, 0.5878, 0.809, 8.707e-06, 0.5862, 0.8071, 0.0707, 0.8066, 0.586, 0.07698, 0.6865, 0.6832, -0.2489, 0.4407, 0.8553, -0.2724, 0.5864, 0.8069, -0.07069, -0.5878, 0.809, 6.466e-06, -0.809, 0.5878, 6.152e-06, -0.8073, 0.5865, 0.06617, -0.5864, 0.8069, 0.07069, 0.5878, -0.809, 8.748e-06, 0.809, -0.5878, 8.438e-06, 0.8066, -0.586, 0.07698, 0.5862, -0.8071, 0.0707, 0.5864, 0.8069, -0.07068, 0.4407, 0.8553, -0.2724, 0.3081, 0.9482, -0.07696, 0.4407, 0.8553, -0.2724, 0.1462, 0.951, -0.2724, 0.3081, 0.9482, -0.07694, 0.3081, 0.9482, -0.07696, 0.1462, 0.951, -0.2724, -0.0001128, 0.9975, -0.07068, 0.1462, 0.951, -0.2724, -0.1539, 0.9562, -0.249, -0.0001227, 0.9975, -0.07069, 0.6865, 0.6832, -0.2489, 0.5297, 0.6832, -0.5027, 0.4407, 0.8553, -0.2724, 0.5297, 0.6831, -0.5027, 0.2629, 0.809, -0.5257, 0.4407, 0.8553, -0.2724, 0.4407, 0.8553, -0.2724, 0.2629, 0.809, -0.5257, 0.1462, 0.951, -0.2724, 0.2629, 0.809, -0.5257, -0.02698, 0.864, -0.5027, 0.1462, 0.951, -0.2724, 0.1462, 0.951, -0.2724, -0.02696, 0.864, -0.5027, -0.1539, 0.9562, -0.2489, -0.02696, 0.864, -0.5027, -0.2764, 0.8506, -0.4472, -0.1539, 0.9562, -0.2489, -1.0, 1.609e-05, 5.958e-06, -0.9511, -0.309, 5.849e-06, -0.9486, -0.3083, 0.07068, -0.997, 1.332e-05, 0.07698, -0.809, 0.5878, 6.293e-06, -0.9511, 0.309, 6.138e-06, -0.9486, 0.3084, 0.07069, -0.8072, 0.5865, 0.06617, -0.4376, 0.864, -0.2489, -0.6773, 0.6834, -0.2724, -0.5862, 0.8071, -0.07069, -1.414e-05, -1.0, 7.78e-06, 0.309, -0.9511, 8.184e-06, 0.3084, -0.949, 0.06617, 0.0001175, -0.9975, 0.07069, 0.809, -0.5878, 8.253e-06, 0.9511, -0.309, 9.056e-06, 0.9487, -0.3081, 0.07068, 0.8066, -0.586, 0.07698, -0.5862, 0.8071, -0.07068, -0.6773, 0.6834, -0.2724, -0.8066, 0.586, -0.07696, -0.6773, 0.6834, -0.2724, -0.8593, 0.433, -0.2724, -0.8066, 0.586, -0.07694, -0.8066, 0.586, -0.07696, -0.8593, 0.4329, -0.2724, -0.9487, 0.3081, -0.07068, -0.8593, 0.433, -0.2724, -0.957, 0.1491, -0.249, -0.9487, 0.3081, -0.07069, -0.4376, 0.864, -0.2489, -0.486, 0.7149, -0.5027, -0.6773, 0.6834, -0.2724, -0.486, 0.7149, -0.5027, -0.6882, 0.5, -0.5257, -0.6773, 0.6834, -0.2724, -0.6773, 0.6834, -0.2724, -0.6882, 0.5, -0.5257, -0.8593, 0.4329, -0.2724, -0.6882, 0.5, -0.5257, -0.8301, 0.2413, -0.5027, -0.8593, 0.433, -0.2724, -0.8593, 0.4329, -0.2724, -0.8301, 0.2414, -0.5027, -0.957, 0.1492, -0.2489, -0.8301, 0.2414, -0.5027, -0.8944, -9.023e-06, -0.4472, -0.957, 0.1492, -0.2489, 0.309, -0.9511, -5.941e-05, 0.5878, -0.809, 8.461e-06, 0.5862, -0.8071, 0.07069, 0.3083, -0.949, 0.06617, 1.478e-05, 1.0, 7.006e-06, -0.309, 0.9511, 6.474e-06, -0.3081, 0.9482, 0.07698, 9.814e-05, 0.9975, 0.07068, -0.957, -0.1491, -0.2489, -0.8593, -0.433, -0.2724, -0.9487, -0.3081, -0.07069, 0.5878, 0.809, 8.436e-06, 0.309, 0.9511, 8.074e-06, 0.3083, 0.949, 0.06617, 0.5862, 0.8071, 0.07069, -0.5878, -0.809, -6.078e-05, -0.309, -0.9511, 6.814e-06, -0.3081, -0.9482, 0.07698, -0.5864, -0.8069, 0.0707, -0.9487, -0.3081, -0.07068, -0.8593, -0.4329, -0.2724, -0.8066, -0.586, -0.07696, -0.8593, -0.433, -0.2724, -0.6773, -0.6834, -0.2724, -0.8066, -0.586, -0.07694, -0.8066, -0.586, -0.07696, -0.6773, -0.6834, -0.2724, -0.5862, -0.8071, -0.07068, -0.6773, -0.6834, -0.2724, -0.4376, -0.864, -0.249, -0.5862, -0.8071, -0.07069, -0.957, -0.1492, -0.2489, -0.8301, -0.2414, -0.5027, -0.8593, -0.433, -0.2724, -0.8301, -0.2413, -0.5027, -0.6882, -0.5, -0.5257, -0.8593, -0.433, -0.2724, -0.8593, -0.4329, -0.2724, -0.6882, -0.5, -0.5257, -0.6773, -0.6834, -0.2724, -0.6882, -0.5, -0.5257, -0.486, -0.7149, -0.5027, -0.6773, -0.6834, -0.2724, -0.6773, -0.6834, -0.2724, -0.486, -0.7149, -0.5027, -0.4376, -0.864, -0.2489, -0.4861, -0.7149, -0.5027, -0.2764, -0.8506, -0.4472, -0.4376, -0.864, -0.2489, -0.309, 0.9511, 5.186e-05, -0.5878, 0.809, 6.651e-06, -0.5864, 0.8069, 0.0707, -0.3081, 0.9482, 0.07698, 0.309, 0.9511, 8.19e-06, -1.441e-05, 1.0, 7.806e-06, 0.0001172, 0.9975, 0.07069, 0.3084, 0.949, 0.06617, -0.1539, -0.9562, -0.2489, 0.1462, -0.951, -0.2724, -0.0001223, -0.9975, -0.07069, -0.9511, -0.309, 6.144e-06, -0.809, -0.5878, 6.277e-06, -0.8072, -0.5865, 0.06617, -0.9486, -0.3084, 0.07069, -0.309, -0.9511, 6.44e-06, 1.402e-05, -1.0, 7.078e-06, 9.735e-05, -0.9975, 0.07068, -0.3081, -0.9482, 0.07698, -0.0001121, -0.9975, -0.07068, 0.1462, -0.951, -0.2724, 0.3081, -0.9482, -0.07696, 0.1462, -0.951, -0.2724, 0.4407, -0.8553, -0.2724, 0.3081, -0.9482, -0.07694, 0.3081, -0.9482, -0.07696, 0.4407, -0.8553, -0.2724, 0.5864, -0.8069, -0.07068, 0.4407, -0.8553, -0.2724, 0.6865, -0.6832, -0.249, 0.5864, -0.8069, -0.07069, -0.1539, -0.9562, -0.2489, -0.02696, -0.864, -0.5027, 0.1462, -0.951, -0.2724, -0.02698, -0.864, -0.5027, 0.2629, -0.809, -0.5257, 0.1462, -0.951, -0.2724, 0.1462, -0.951, -0.2724, 0.2629, -0.809, -0.5257, 0.4407, -0.8553, -0.2724, 0.2629, -0.809, -0.5257, 0.5297, -0.6831, -0.5027, 0.4407, -0.8553, -0.2724, 0.4407, -0.8553, -0.2724, 0.5297, -0.6832, -0.5027, 0.6865, -0.6832, -0.2489, 0.5297, -0.6832, -0.5027, 0.7236, -0.5257, -0.4472, 0.6865, -0.6832, -0.2489, -0.809, -0.5878, 6.168e-06, -0.5878, -0.809, 6.416e-06, -0.5864, -0.8069, 0.07069, -0.8073, -0.5865, 0.06617, 0.9511, -0.309, 9.074e-06, 1.0, 1.645e-05, 9.141e-06, 0.9978, 1.629e-05, 0.06617, 0.9487, -0.3081, 0.07069, 0.8619, -0.4418, -0.2489, 0.9497, -0.1548, -0.2724, 0.9486, -0.3084, -0.07069, 0.9511, 0.309, 9.063e-06, 0.809, 0.5878, 8.906e-06, 0.8066, 0.586, 0.07698, 0.9487, 0.3081, 0.07068, 1.0, -1.647e-05, 9.156e-06, 0.9511, 0.309, 9.084e-06, 0.9487, 0.3081, 0.07069, 0.9978, -1.626e-05, 0.06617, 0.9486, -0.3083, -0.07068, 0.9497, -0.1548, -0.2724, 0.997, -5.373e-06, -0.07696, 0.9497, -0.1548, -0.2724, 0.9497, 0.1548, -0.2724, 0.997, -7.905e-06, -0.07694, 0.997, 5.662e-06, -0.07696, 0.9497, 0.1548, -0.2724, 0.9486, 0.3083, -0.07068, 0.9497, 0.1548, -0.2724, 0.8619, 0.4418, -0.249, 0.9486, 0.3084, -0.07069, 0.8619, -0.4418, -0.2489, 0.8134, -0.2926, -0.5027, 0.9497, -0.1548, -0.2724, 0.8134, -0.2927, -0.5027, 0.8507, 1.665e-05, -0.5257, 0.9497, -0.1548, -0.2723, 0.9497, -0.1548, -0.2724, 0.8506, 1.165e-05, -0.5257, 0.9497, 0.1548, -0.2724, 0.8507, -1.702e-05, -0.5257, 0.8134, 0.2927, -0.5027, 0.9497, 0.1548, -0.2723, 0.9497, 0.1548, -0.2724, 0.8134, 0.2926, -0.5027, 0.8619, 0.4418, -0.2489, 0.8134, 0.2926, -0.5027, 0.7236, 0.5257, -0.4472, 0.8619, 0.4418, -0.2489, 0.6081, 0.4418, -0.6596, 0.5297, 0.6832, -0.5027, 0.7236, 0.5257, -0.4472, 0.4253, 0.309, -0.8507, 0.3537, 0.5878, -0.7276, 0.6081, 0.4418, -0.6595, 0.2053, 0.1491, -0.9673, 0.1407, 0.433, -0.8904, 0.4253, 0.309, -0.8506, 0.6081, 0.4418, -0.6596, 0.3538, 0.5877, -0.7276, 0.5297, 0.6832, -0.5027, 0.3537, 0.5877, -0.7276, 0.2629, 0.809, -0.5257, 0.5297, 0.6832, -0.5027, 0.4253, 0.309, -0.8506, 0.1407, 0.4329, -0.8904, 0.3538, 0.5878, -0.7276, 0.1407, 0.4329, -0.8904, 0.05928, 0.6834, -0.7276, 0.3538, 0.5877, -0.7276, 0.3538, 0.5878, -0.7276, 0.05928, 0.6834, -0.7276, 0.2629, 0.809, -0.5257, 0.05929, 0.6834, -0.7276, -0.02698, 0.864, -0.5027, 0.2629, 0.809, -0.5257, 0.2053, 0.1492, -0.9673, -0.07843, 0.2414, -0.9673, 0.1407, 0.4329, -0.8904, -0.07842, 0.2413, -0.9673, -0.1625, 0.5, -0.8506, 0.1407, 0.433, -0.8904, 0.1407, 0.4329, -0.8904, -0.1625, 0.5, -0.8507, 0.05929, 0.6834, -0.7276, -0.1624, 0.5, -0.8507, -0.2323, 0.7149, -0.6596, 0.05931, 0.6834, -0.7276, 0.05929, 0.6834, -0.7276, -0.2323, 0.7149, -0.6596, -0.02696, 0.864, -0.5027, -0.2323, 0.7149, -0.6596, -0.2764, 0.8507, -0.4472, -0.02695, 0.864, -0.5027, -0.2323, 0.7148, -0.6596, -0.4861, 0.7149, -0.5027, -0.2764, 0.8507, -0.4472, -0.1625, 0.5, -0.8507, -0.4497, 0.5181, -0.7276, -0.2323, 0.7149, -0.6595, -0.0784, 0.2413, -0.9673, -0.3683, 0.2676, -0.8904, -0.1625, 0.5, -0.8506, -0.2323, 0.7149, -0.6596, -0.4497, 0.5181, -0.7276, -0.4861, 0.7149, -0.5027, -0.4497, 0.5181, -0.7276, -0.6882, 0.5, -0.5257, -0.486, 0.7149, -0.5027, -0.1625, 0.5, -0.8506, -0.3683, 0.2676, -0.8904, -0.4497, 0.5181, -0.7276, -0.3683, 0.2676, -0.8904, -0.6317, 0.2676, -0.7276, -0.4497, 0.5181, -0.7276, -0.4497, 0.5181, -0.7276, -0.6317, 0.2676, -0.7276, -0.6882, 0.5, -0.5257, -0.6317, 0.2676, -0.7276, -0.8301, 0.2413, -0.5027, -0.6882, 0.5, -0.5257, -0.07841, 0.2414, -0.9673, -0.2538, -1.44e-05, -0.9673, -0.3683, 0.2676, -0.8904, -0.2538, -8.129e-06, -0.9673, -0.5257, 1.952e-06, -0.8506, -0.3683, 0.2676, -0.8904, -0.3683, 0.2676, -0.8904, -0.5257, 4.098e-08, -0.8506, -0.6317, 0.2676, -0.7276, -0.5257, 1.803e-06, -0.8507, -0.7517, -1.276e-05, -0.6595, -0.6317, 0.2676, -0.7276, -0.6317, 0.2676, -0.7276, -0.7516, -1.329e-05, -0.6596, -0.8301, 0.2414, -0.5027, -0.7516, -4.023e-07, -0.6596, -0.8944, -2.375e-06, -0.4472, -0.8301, 0.2414, -0.5027, -0.7516, -1.403e-06, -0.6596, -0.8301, -0.2414, -0.5027, -0.8944, -2.742e-06, -0.4472, -0.5257, -1.743e-06, -0.8507, -0.6317, -0.2676, -0.7276, -0.7517, 7.093e-06, -0.6595, -0.2538, 1.21e-05, -0.9673, -0.3683, -0.2676, -0.8904, -0.5257, -3.591e-06, -0.8506, -0.7517, 1.392e-05, -0.6596, -0.6317, -0.2676, -0.7276, -0.8301, -0.2414, -0.5027, -0.6317, -0.2676, -0.7276, -0.6882, -0.5, -0.5257, -0.8301, -0.2413, -0.5027, -0.5257, -4.992e-07, -0.8506, -0.3683, -0.2676, -0.8904, -0.6317, -0.2676, -0.7276, -0.3683, -0.2676, -0.8904, -0.4497, -0.5181, -0.7276, -0.6317, -0.2676, -0.7276, -0.6317, -0.2676, -0.7276, -0.4497, -0.5181, -0.7276, -0.6882, -0.5, -0.5257, -0.4497, -0.5181, -0.7276, -0.486, -0.7149, -0.5027, -0.6882, -0.5, -0.5257, -0.2538, 1.368e-05, -0.9673, -0.07841, -0.2414, -0.9673, -0.3683, -0.2676, -0.8904, -0.07841, -0.2413, -0.9673, -0.1625, -0.5, -0.8506, -0.3683, -0.2676, -0.8904, -0.3683, -0.2676, -0.8904, -0.1625, -0.5, -0.8507, -0.4497, -0.5181, -0.7276, -0.1625, -0.5, -0.8507, -0.2323, -0.7149, -0.6596, -0.4497, -0.5181, -0.7276, -0.4497, -0.5181, -0.7276, -0.2323, -0.7149, -0.6596, -0.4861, -0.7149, -0.5027, -0.2323, -0.7149, -0.6596, -0.2764, -0.8507, -0.4472, -0.4861, -0.7149, -0.5027, 0.8134, 0.2926, -0.5027, 0.6081, 0.4418, -0.6596, 0.7236, 0.5257, -0.4472, 0.8506, -1.755e-05, -0.5257, 0.6683, 0.1548, -0.7276, 0.8134, 0.2927, -0.5027, 0.8134, -0.2927, -0.5027, 0.6683, -0.1548, -0.7276, 0.8506, 1.812e-05, -0.5257, 0.8134, 0.2926, -0.5027, 0.6683, 0.1548, -0.7276, 0.6081, 0.4418, -0.6596, 0.6683, 0.1548, -0.7276, 0.4253, 0.309, -0.8507, 0.6081, 0.4418, -0.6596, 0.8506, -1.144e-05, -0.5257, 0.6683, -0.1548, -0.7276, 0.6683, 0.1548, -0.7276, 0.6683, -0.1548, -0.7276, 0.4552, 1.2e-05, -0.8904, 0.6683, 0.1548, -0.7276, 0.6683, 0.1548, -0.7276, 0.4552, -9.09e-06, -0.8904, 0.4253, 0.309, -0.8507, 0.4552, -1.712e-05, -0.8904, 0.2053, 0.1492, -0.9673, 0.4253, 0.309, -0.8506, 0.8134, -0.2926, -0.5027, 0.6081, -0.4418, -0.6596, 0.6683, -0.1548, -0.7276, 0.6081, -0.4418, -0.6595, 0.4253, -0.309, -0.8507, 0.6683, -0.1548, -0.7276, 0.6683, -0.1548, -0.7276, 0.4253, -0.309, -0.8507, 0.4552, 7.287e-06, -0.8904, 0.4253, -0.309, -0.8506, 0.2053, -0.1492, -0.9673, 0.4552, 1.714e-05, -0.8904, 0.4552, 1.56e-05, -0.8904, 0.2053, -0.1492, -0.9673, 0.2053, 0.1492, -0.9673, 0.2053, -0.1492, -0.9673, -1.682e-05, 8.799e-06, -1.0, 0.2053, 0.1492, -0.9673, -0.2323, -0.7149, -0.6596, -0.02694, -0.864, -0.5027, -0.2764, -0.8506, -0.4472, -0.1624, -0.5, -0.8507, 0.05931, -0.6834, -0.7276, -0.2323, -0.7149, -0.6595, -0.07842, -0.2413, -0.9673, 0.1407, -0.4329, -0.8904, -0.1625, -0.5, -0.8506, -0.2323, -0.7149, -0.6596, 0.05928, -0.6834, -0.7276, -0.02695, -0.864, -0.5027, 0.05929, -0.6834, -0.7276, 0.2629, -0.809, -0.5257, -0.02697, -0.864, -0.5027, -0.1625, -0.5, -0.8506, 0.1407, -0.4329, -0.8904, 0.05929, -0.6834, -0.7276, 0.1407, -0.433, -0.8904, 0.3537, -0.5878, -0.7276, 0.05928, -0.6834, -0.7276, 0.05928, -0.6834, -0.7276, 0.3538, -0.5877, -0.7276, 0.2629, -0.809, -0.5257, 0.3537, -0.5877, -0.7276, 0.5297, -0.6832, -0.5027, 0.2629, -0.809, -0.5257, -0.07843, -0.2414, -0.9673, 0.2053, -0.1492, -0.9673, 0.1407, -0.433, -0.8904, 0.2053, -0.1491, -0.9673, 0.4253, -0.309, -0.8506, 0.1407, -0.433, -0.8904, 0.1407, -0.4329, -0.8904, 0.4253, -0.309, -0.8506, 0.3538, -0.5878, -0.7276, 0.4253, -0.309, -0.8507, 0.6081, -0.4418, -0.6596, 0.3537, -0.5878, -0.7276, 0.3538, -0.5877, -0.7276, 0.6081, -0.4418, -0.6596, 0.5297, -0.6832, -0.5027, 0.6081, -0.4418, -0.6596, 0.7236, -0.5257, -0.4472, 0.5297, -0.6832, -0.5027, 0.2764, -0.8507, 0.4472, 0.4861, -0.7149, 0.5027, 0.2323, -0.7149, 0.6596, -0.7236, -0.5257, 0.4472, -0.5297, -0.6832, 0.5027, -0.6081, -0.4418, 0.6596, -0.7236, 0.5257, 0.4472, -0.8134, 0.2926, 0.5027, -0.6081, 0.4418, 0.6596, 0.2764, 0.8507, 0.4472, 0.02694, 0.864, 0.5027, 0.2323, 0.7149, 0.6596, 0.8944, -1.54e-06, 0.4472, 0.8301, 0.2414, 0.5027, 0.7516, 4.917e-07, 0.6596, 0.2538, 2.414e-06, 0.9673, 0.0784, 0.2414, 0.9673, -2.096e-05, 2.25e-06, 1.0, 0.5257, 2.22e-06, 0.8506, 0.3683, 0.2676, 0.8904, 0.2538, -8.278e-06, 0.9673, 0.7517, -1.063e-05, 0.6595, 0.6317, 0.2676, 0.7276, 0.5257, 3.405e-06, 0.8507, 0.2538, -1.476e-05, 0.9673, 0.3683, 0.2676, 0.8904, 0.07841, 0.2414, 0.9673, 0.3683, 0.2676, 0.8904, 0.1625, 0.5, 0.8506, 0.0784, 0.2413, 0.9673, 0.5257, 1.304e-07, 0.8507, 0.6317, 0.2676, 0.7276, 0.3683, 0.2676, 0.8904, 0.6317, 0.2676, 0.7276, 0.4497, 0.5181, 0.7276, 0.3683, 0.2676, 0.8904, 0.3683, 0.2676, 0.8904, 0.4497, 0.5181, 0.7276, 0.1625, 0.5, 0.8507, 0.4497, 0.5181, 0.7276, 0.2323, 0.7149, 0.6595, 0.1625, 0.5, 0.8507, 0.7516, -1.235e-05, 0.6596, 0.8301, 0.2414, 0.5027, 0.6317, 0.2676, 0.7276, 0.8301, 0.2413, 0.5027, 0.6882, 0.5, 0.5257, 0.6317, 0.2676, 0.7276, 0.6317, 0.2676, 0.7276, 0.6882, 0.5, 0.5257, 0.4497, 0.5181, 0.7276, 0.6882, 0.5, 0.5257, 0.486, 0.7149, 0.5027, 0.4497, 0.5181, 0.7276, 0.4497, 0.5181, 0.7276, 0.4861, 0.7149, 0.5027, 0.2323, 0.7149, 0.6596, 0.4861, 0.7149, 0.5027, 0.2764, 0.8507, 0.4472, 0.2323, 0.7148, 0.6596, 0.07844, 0.2414, 0.9673, -0.2053, 0.1492, 0.9673, 1.361e-05, -1.277e-05, 1.0, 0.1625, 0.5, 0.8506, -0.1407, 0.4329, 0.8904, 0.07842, 0.2413, 0.9673, 0.2323, 0.7149, 0.6596, -0.05931, 0.6834, 0.7276, 0.1624, 0.5, 0.8507, 0.07844, 0.2413, 0.9673, -0.1407, 0.4329, 0.8904, -0.2053, 0.1492, 0.9673, -0.1407, 0.433, 0.8904, -0.4253, 0.309, 0.8506, -0.2053, 0.1491, 0.9673, 0.1625, 0.5, 0.8507, -0.05929, 0.6834, 0.7276, -0.1407, 0.4329, 0.8904, -0.0593, 0.6834, 0.7276, -0.3537, 0.5878, 0.7276, -0.1407, 0.4329, 0.8904, -0.1407, 0.4329, 0.8904, -0.3538, 0.5878, 0.7276, -0.4253, 0.309, 0.8507, -0.3537, 0.5878, 0.7276, -0.6081, 0.4418, 0.6596, -0.4253, 0.309, 0.8507, 0.2323, 0.7149, 0.6596, 0.02696, 0.864, 0.5027, -0.05931, 0.6834, 0.7276, 0.02698, 0.864, 0.5027, -0.2629, 0.809, 0.5257, -0.05929, 0.6834, 0.7276, -0.05928, 0.6834, 0.7276, -0.2629, 0.809, 0.5257, -0.3538, 0.5878, 0.7276, -0.2629, 0.809, 0.5257, -0.5297, 0.6832, 0.5027, -0.3538, 0.5877, 0.7276, -0.3538, 0.5877, 0.7276, -0.5297, 0.6832, 0.5027, -0.6081, 0.4418, 0.6596, -0.5297, 0.6832, 0.5027, -0.7236, 0.5257, 0.4472, -0.6081, 0.4418, 0.6596, -0.2053, 0.1492, 0.9673, -0.2053, -0.1492, 0.9673, 1.715e-05, 8.792e-06, 1.0, -0.4253, 0.309, 0.8506, -0.4552, -1.612e-05, 0.8904, -0.2053, 0.1492, 0.9673, -0.6081, 0.4418, 0.6596, -0.6683, 0.1548, 0.7276, -0.4253, 0.309, 0.8507, -0.2053, 0.1492, 0.9673, -0.4552, -1.264e-05, 0.8904, -0.2053, -0.1492, 0.9673, -0.4552, 1.717e-05, 0.8904, -0.4253, -0.309, 0.8506, -0.2053, -0.1492, 0.9673, -0.4253, 0.309, 0.8507, -0.6683, 0.1548, 0.7276, -0.4552, -8.317e-06, 0.8904, -0.6683, 0.1548, 0.7276, -0.6683, -0.1548, 0.7276, -0.4552, 1.267e-05, 0.8904, -0.4552, 7.376e-06, 0.8904, -0.6683, -0.1548, 0.7276, -0.4253, -0.309, 0.8507, -0.6683, -0.1548, 0.7276, -0.6081, -0.4418, 0.6596, -0.4253, -0.309, 0.8507, -0.6081, 0.4418, 0.6596, -0.8134, 0.2926, 0.5027, -0.6683, 0.1548, 0.7276, -0.8134, 0.2927, 0.5027, -0.8506, -1.66e-05, 0.5257, -0.6683, 0.1548, 0.7276, -0.6683, 0.1548, 0.7276, -0.8506, 1.727e-05, 0.5257, -0.6683, -0.1548, 0.7276, -0.8506, 1.727e-05, 0.5257, -0.8134, -0.2927, 0.5027, -0.6683, -0.1548, 0.7276, -0.6683, -0.1548, 0.7276, -0.8134, -0.2926, 0.5027, -0.6081, -0.4418, 0.6596, -0.8134, -0.2926, 0.5027, -0.7236, -0.5257, 0.4472, -0.6081, -0.4418, 0.6596, -0.2053, -0.1492, 0.9673, 0.07844, -0.2414, 0.9673, 1.966e-05, 1.083e-05, 1.0, -0.4253, -0.309, 0.8506, -0.1407, -0.433, 0.8904, -0.2053, -0.1491, 0.9673, -0.6081, -0.4418, 0.6596, -0.3537, -0.5878, 0.7276, -0.4253, -0.309, 0.8507, -0.2053, -0.1492, 0.9673, -0.1407, -0.4329, 0.8904, 0.07843, -0.2414, 0.9673, -0.1407, -0.4329, 0.8904, 0.1625, -0.5, 0.8506, 0.07843, -0.2413, 0.9673, -0.4253, -0.309, 0.8507, -0.3538, -0.5878, 0.7276, -0.1407, -0.4329, 0.8904, -0.3537, -0.5878, 0.7276, -0.0593, -0.6834, 0.7276, -0.1407, -0.4329, 0.8904, -0.1407, -0.4329, 0.8904, -0.05929, -0.6834, 0.7276, 0.1625, -0.5, 0.8507, -0.05931, -0.6834, 0.7276, 0.2323, -0.7149, 0.6595, 0.1624, -0.5, 0.8507, -0.6081, -0.4418, 0.6596, -0.5297, -0.6832, 0.5027, -0.3538, -0.5877, 0.7276, -0.5297, -0.6832, 0.5027, -0.2629, -0.809, 0.5257, -0.3537, -0.5877, 0.7276, -0.3538, -0.5877, 0.7276, -0.2629, -0.809, 0.5257, -0.05928, -0.6834, 0.7276, -0.2629, -0.809, 0.5257, 0.02697, -0.864, 0.5027, -0.05929, -0.6834, 0.7276, -0.05928, -0.6834, 0.7276, 0.02695, -0.864, 0.5027, 0.2323, -0.7149, 0.6596, 0.02694, -0.864, 0.5027, 0.2764, -0.8507, 0.4472, 0.2323, -0.7149, 0.6596, 0.0784, -0.2414, 0.9673, 0.2538, -6.184e-07, 0.9673, -1.717e-05, 2.9e-06, 1.0, 0.1625, -0.5, 0.8506, 0.3683, -0.2676, 0.8904, 0.07841, -0.2413, 0.9673, 0.2323, -0.7149, 0.6596, 0.4497, -0.5181, 0.7276, 0.1625, -0.5, 0.8507, 0.07841, -0.2414, 0.9673, 0.3683, -0.2676, 0.8904, 0.2538, 1.443e-05, 0.9673, 0.3683, -0.2676, 0.8904, 0.5257, -2.809e-06, 0.8506, 0.2538, 1.338e-05, 0.9673, 0.1625, -0.5, 0.8507, 0.4497, -0.5181, 0.7276, 0.3683, -0.2676, 0.8904, 0.4497, -0.5181, 0.7276, 0.6317, -0.2676, 0.7276, 0.3683, -0.2676, 0.8904, 0.3683, -0.2676, 0.8904, 0.6317, -0.2676, 0.7276, 0.5257, -1.416e-07, 0.8507, 0.6317, -0.2676, 0.7276, 0.7517, 5.491e-06, 0.6595, 0.5257, -2.813e-06, 0.8507, 0.2323, -0.7149, 0.6596, 0.4861, -0.7149, 0.5027, 0.4497, -0.5181, 0.7276, 0.486, -0.7149, 0.5027, 0.6882, -0.5, 0.5257, 0.4497, -0.5181, 0.7276, 0.4497, -0.5181, 0.7276, 0.6882, -0.5, 0.5257, 0.6317, -0.2676, 0.7276, 0.6882, -0.5, 0.5257, 0.8301, -0.2413, 0.5027, 0.6317, -0.2676, 0.7276, 0.6317, -0.2676, 0.7276, 0.8301, -0.2414, 0.5027, 0.7517, 1.281e-05, 0.6596, 0.8301, -0.2414, 0.5027, 0.8944, -3.278e-06, 0.4472, 0.7516, -2.002e-06, 0.6596, 0.957, 0.1492, 0.2489, 0.8301, 0.2414, 0.5027, 0.8944, -8.196e-06, 0.4472, 0.9487, 0.3081, 0.07069, 0.8593, 0.433, 0.2724, 0.957, 0.1491, 0.249, 0.957, 0.1492, 0.2489, 0.8593, 0.4329, 0.2724, 0.8301, 0.2414, 0.5027, 0.8593, 0.433, 0.2724, 0.6882, 0.5, 0.5257, 0.8301, 0.2413, 0.5027, 0.9487, 0.3081, 0.07068, 0.8066, 0.586, 0.07696, 0.8593, 0.4329, 0.2724, 0.8066, 0.586, 0.07694, 0.6773, 0.6834, 0.2724, 0.8593, 0.433, 0.2724, 0.8593, 0.4329, 0.2724, 0.6773, 0.6834, 0.2724, 0.6882, 0.5, 0.5257, 0.6773, 0.6834, 0.2724, 0.486, 0.7149, 0.5027, 0.6882, 0.5, 0.5257, 0.8066, 0.586, 0.07696, 0.5862, 0.8071, 0.07068, 0.6773, 0.6834, 0.2724, 0.5862, 0.8071, 0.07069, 0.4376, 0.864, 0.2489, 0.6773, 0.6834, 0.2724, 0.6773, 0.6834, 0.2724, 0.4376, 0.864, 0.2489, 0.486, 0.7149, 0.5027, 0.4376, 0.864, 0.2489, 0.2764, 0.8506, 0.4472, 0.4861, 0.7149, 0.5027, 0.1539, 0.9562, 0.2489, 0.02696, 0.864, 0.5027, 0.2764, 0.8506, 0.4472, 0.0001232, 0.9975, 0.07069, -0.1462, 0.951, 0.2724, 0.1539, 0.9562, 0.249, 0.1539, 0.9562, 0.2489, -0.1462, 0.951, 0.2724, 0.02696, 0.864, 0.5027, -0.1462, 0.951, 0.2724, -0.2629, 0.809, 0.5257, 0.02697, 0.864, 0.5027, 0.0001129, 0.9975, 0.07068, -0.3081, 0.9482, 0.07696, -0.1462, 0.951, 0.2724, -0.3081, 0.9482, 0.07694, -0.4407, 0.8553, 0.2724, -0.1462, 0.951, 0.2724, -0.1462, 0.951, 0.2723, -0.4407, 0.8553, 0.2724, -0.2629, 0.809, 0.5257, -0.4407, 0.8553, 0.2724, -0.5297, 0.6831, 0.5027, -0.2629, 0.809, 0.5257, -0.3081, 0.9482, 0.07696, -0.5864, 0.8069, 0.07068, -0.4407, 0.8553, 0.2724, -0.5864, 0.8069, 0.07069, -0.6865, 0.6832, 0.2489, -0.4407, 0.8553, 0.2724, -0.4407, 0.8553, 0.2724, -0.6865, 0.6832, 0.2489, -0.5297, 0.6832, 0.5027, -0.6865, 0.6832, 0.2489, -0.7236, 0.5257, 0.4472, -0.5297, 0.6832, 0.5027, -0.8619, 0.4418, 0.2489, -0.8134, 0.2926, 0.5027, -0.7236, 0.5257, 0.4472, -0.9486, 0.3084, 0.07069, -0.9497, 0.1548, 0.2724, -0.8619, 0.4418, 0.249, -0.8619, 0.4418, 0.2489, -0.9497, 0.1548, 0.2724, -0.8134, 0.2926, 0.5027, -0.9497, 0.1548, 0.2723, -0.8507, -1.75e-05, 0.5257, -0.8134, 0.2927, 0.5027, -0.9486, 0.3083, 0.07068, -0.997, 6.437e-06, 0.07696, -0.9497, 0.1548, 0.2724, -0.997, 9.362e-06, 0.07694, -0.9497, -0.1548, 0.2724, -0.9497, 0.1548, 0.2724, -0.9497, 0.1548, 0.2724, -0.9497, -0.1548, 0.2724, -0.8506, -1.664e-05, 0.5257, -0.9497, -0.1548, 0.2723, -0.8134, -0.2927, 0.5027, -0.8507, 1.711e-05, 0.5257, -0.997, -6.092e-06, 0.07696, -0.9486, -0.3083, 0.07068, -0.9497, -0.1548, 0.2724, -0.9486, -0.3084, 0.07069, -0.8619, -0.4418, 0.2489, -0.9497, -0.1548, 0.2724, -0.9497, -0.1548, 0.2724, -0.8619, -0.4418, 0.2489, -0.8134, -0.2926, 0.5027, -0.8619, -0.4418, 0.2489, -0.7236, -0.5257, 0.4472, -0.8134, -0.2926, 0.5027, -0.6865, -0.6832, 0.2489, -0.5297, -0.6832, 0.5027, -0.7236, -0.5257, 0.4472, -0.5864, -0.8069, 0.07069, -0.4407, -0.8553, 0.2724, -0.6865, -0.6832, 0.249, -0.6865, -0.6832, 0.2489, -0.4407, -0.8553, 0.2724, -0.5297, -0.6832, 0.5027, -0.4407, -0.8553, 0.2724, -0.2629, -0.809, 0.5257, -0.5297, -0.6831, 0.5027, -0.5864, -0.8069, 0.07068, -0.3081, -0.9482, 0.07696, -0.4407, -0.8553, 0.2724, -0.3081, -0.9482, 0.07694, -0.1462, -0.951, 0.2724, -0.4407, -0.8553, 0.2724, -0.4407, -0.8553, 0.2724, -0.1462, -0.951, 0.2724, -0.2629, -0.809, 0.5257, -0.1462, -0.951, 0.2724, 0.02698, -0.864, 0.5027, -0.2629, -0.809, 0.5257, -0.3081, -0.9482, 0.07696, 0.0001117, -0.9975, 0.07068, -0.1462, -0.951, 0.2724, 0.0001223, -0.9975, 0.07069, 0.1539, -0.9562, 0.2489, -0.1462, -0.951, 0.2724, -0.1462, -0.951, 0.2724, 0.1539, -0.9562, 0.2489, 0.02696, -0.864, 0.5027, 0.1539, -0.9562, 0.2489, 0.2764, -0.8506, 0.4472, 0.02696, -0.864, 0.5027, 0.4376, -0.864, 0.2489, 0.4861, -0.7149, 0.5027, 0.2764, -0.8506, 0.4472, 0.5862, -0.8071, 0.07069, 0.6773, -0.6834, 0.2724, 0.4376, -0.864, 0.249, 0.4376, -0.864, 0.2489, 0.6773, -0.6834, 0.2724, 0.486, -0.7149, 0.5027, 0.6773, -0.6834, 0.2724, 0.6882, -0.5, 0.5257, 0.486, -0.7149, 0.5027, 0.5862, -0.8071, 0.07068, 0.8066, -0.586, 0.07696, 0.6773, -0.6834, 0.2724, 0.8066, -0.586, 0.07694, 0.8593, -0.433, 0.2724, 0.6773, -0.6834, 0.2724, 0.6773, -0.6834, 0.2724, 0.8593, -0.4329, 0.2724, 0.6882, -0.5, 0.5257, 0.8593, -0.433, 0.2723, 0.8301, -0.2413, 0.5027, 0.6882, -0.5, 0.5257, 0.8066, -0.586, 0.07696, 0.9487, -0.3081, 0.07068, 0.8593, -0.4329, 0.2724, 0.9487, -0.3081, 0.07069, 0.957, -0.1491, 0.2489, 0.8593, -0.433, 0.2724, 0.8593, -0.433, 0.2724, 0.957, -0.1492, 0.2489, 0.8301, -0.2414, 0.5027, 0.957, -0.1492, 0.2489, 0.8944, 1.016e-05, 0.4472, 0.8301, -0.2414, 0.5027, 0.4376, 0.864, 0.2489, 0.1538, 0.9562, 0.2489, 0.2764, 0.8506, 0.4472, 0.5862, 0.8071, 0.07069, 0.3083, 0.949, 0.06618, 0.4376, 0.864, 0.249, 0.4376, 0.864, 0.2489, 0.3083, 0.949, 0.06618, 0.1538, 0.9562, 0.2489, 0.3083, 0.949, 0.06618, 0.0001209, 0.9975, 0.07069, 0.1538, 0.9562, 0.249, -0.6865, 0.6832, 0.2489, -0.8619, 0.4418, 0.2489, -0.7236, 0.5257, 0.4472, -0.5864, 0.8069, 0.07069, -0.8072, 0.5865, 0.06618, -0.6865, 0.6832, 0.249, -0.6865, 0.6832, 0.2489, -0.8072, 0.5865, 0.06618, -0.8619, 0.4418, 0.2489, -0.8072, 0.5865, 0.06618, -0.9486, 0.3084, 0.07069, -0.8619, 0.4418, 0.249, -0.8619, -0.4418, 0.2489, -0.6865, -0.6832, 0.2489, -0.7236, -0.5257, 0.4472, -0.9486, -0.3084, 0.07069, -0.8072, -0.5865, 0.06618, -0.8619, -0.4418, 0.249, -0.8619, -0.4418, 0.2489, -0.8072, -0.5865, 0.06618, -0.6865, -0.6832, 0.2489, -0.8072, -0.5865, 0.06618, -0.5864, -0.8069, 0.07069, -0.6865, -0.6832, 0.249, 0.1538, -0.9562, 0.2489, 0.4376, -0.864, 0.2489, 0.2764, -0.8506, 0.4472, 0.0001213, -0.9975, 0.07069, 0.3083, -0.949, 0.06618, 0.1539, -0.9562, 0.249, 0.1538, -0.9562, 0.2489, 0.3083, -0.949, 0.06618, 0.4376, -0.864, 0.2489, 0.3083, -0.949, 0.06618, 0.5862, -0.8071, 0.07069, 0.4376, -0.864, 0.249, 0.957, -0.1492, 0.2489, 0.957, 0.1492, 0.2489, 0.8944, -8.792e-06, 0.4472, 0.9487, -0.3081, 0.07069, 0.9978, -8.792e-07, 0.06618, 0.957, -0.1492, 0.249, 0.957, -0.1492, 0.2489, 0.9978, 7.365e-06, 0.06617, 0.957, 0.1492, 0.2489, 0.9978, 7.57e-07, 0.06618, 0.9487, 0.3081, 0.07069, 0.957, 0.1492, 0.249, 0.997, -1.343e-05, -0.07698, 0.9486, 0.3083, -0.07068, 0.9511, 0.309, -5.671e-06, 1.0, -1.62e-05, -5.587e-06, 0.9486, 0.3084, -0.07069, 0.8072, 0.5865, -0.06617, 0.809, 0.5878, -5.886e-06, 0.9511, 0.309, -5.749e-06, 0.9486, -0.3083, -0.07068, 0.997, 1.344e-05, -0.07698, 1.0, 1.624e-05, -5.619e-06, 0.9511, -0.309, -5.704e-06, -0.8066, -0.586, -0.07698, -0.5862, -0.8071, -0.0707, -0.5878, -0.809, -8.876e-06, -0.809, -0.5878, -9.082e-06, -0.3084, -0.949, -0.06617, -0.0001173, -0.9975, -0.07069, 1.433e-05, -1.0, -7.917e-06, -0.309, -0.9511, -8.556e-06, -0.9487, -0.3081, -0.07068, -0.8066, -0.586, -0.07698, -0.809, -0.5878, -9.197e-06, -0.9511, -0.309, -9.274e-06, 0.3081, 0.9482, -0.07698, -9.787e-05, 0.9975, -0.07068, -1.438e-05, 1.0, -7.698e-06, 0.309, 0.9511, -7.327e-06, -0.3083, 0.949, -0.06617, -0.5862, 0.8071, -0.07069, -0.5878, 0.809, -8.105e-06, -0.309, 0.9511, -7.883e-06, -0.5862, -0.8071, -0.07069, -0.3083, -0.949, -0.06617, -0.309, -0.9511, -8.246e-06, -0.5878, -0.809, -8.291e-06, 0.5864, 0.8069, -0.0707, 0.3081, 0.9482, -0.07698, 0.309, 0.9511, -6.713e-06, 0.5878, 0.809, -6.37e-06, -0.0001167, 0.9975, -0.07069, -0.3084, 0.949, -0.06617, -0.309, 0.9511, -5.305e-05, 1.489e-05, 1.0, -7.466e-06, 0.3081, -0.9482, -0.07698, 0.5864, -0.8069, -0.07068, 0.5878, -0.809, -6.795e-06, 0.309, -0.9511, -7.191e-06, 0.8072, -0.5865, -0.06617, 0.9486, -0.3084, -0.07069, 0.9511, -0.309, -5.36e-06, 0.809, -0.5878, -6.202e-06, -9.776e-05, -0.9975, -0.07068, 0.3081, -0.9482, -0.07698, 0.309, -0.9511, -7.78e-06, -1.428e-05, -1.0, -8.211e-06, -0.8066, 0.586, -0.07698, -0.9487, 0.3081, -0.07068, -0.9511, 0.309, -9.063e-06, -0.809, 0.5878, -8.868e-06, -0.9978, 1.689e-05, -0.06617, -0.9487, -0.3081, -0.07069, -0.9511, -0.309, -9.365e-06, -1.0, 1.696e-05, -9.162e-06, 0.5864, -0.8069, -0.07069, 0.8073, -0.5865, -0.06617, 0.809, -0.5878, -6.323e-06, 0.5878, -0.809, -5.976e-06, -0.5862, 0.8071, -0.0707, -0.8066, 0.586, -0.07698, -0.809, 0.5878, -8.805e-06, -0.5878, 0.809, -8.461e-06, 0.8073, 0.5865, -0.06617, 0.5864, 0.8069, -0.07069, 0.5878, 0.809, -5.985e-06, 0.809, 0.5878, -5.813e-06, -0.9487, 0.3081, -0.07069, -0.9978, -1.726e-05, -0.06617, -1.0, -1.733e-05, -9.119e-06, -0.9511, 0.309, -9.302e-06])] * 3)])

# ---- objects
ob_my_boy = bpy.data.objects.new('MY BOY', me_icosphere)

# ---- transforms, parenting, visibility, modifiers, constraints
ob_my_boy.location = (0.0, 0.0, 0.0)
ob_my_boy.lineart.crease_threshold = 0.0

# ---- collection membership
col_collection.objects.link(ob_my_boy)

# ---- scene / render settings (as saved in the file)
scene.frame_start = 1; scene.frame_end = 60; scene.frame_set(30)
scene.render.engine = 'BLENDER_EEVEE_NEXT'
scene.cycles.use_denoising = False
scene.cycles.samples = 128
scene.cycles.sampling_pattern = 'TABULATED_SOBOL'
scene.cycles.use_adaptive_sampling = False
scene.cycles.use_light_tree = False
scene.view_settings.view_transform = 'Filmic'
bpy.context.view_layer.update()

# ---- added for rendering (the .blend has no active camera and no usable light): camera, sun
cam_auto = bpy.data.cameras.new('AutoCamera')
cam_auto.lens = 50.0
cam_auto.sensor_width = 36.0
cam_auto.clip_end = 1000.0
ob_auto_camera = bpy.data.objects.new('AutoCamera', cam_auto)
scene.collection.objects.link(ob_auto_camera)
ob_auto_camera.location = (0.992259, -1.19071, 1.22888)
ob_auto_camera.rotation_euler = (1.09748, -7.21219e-08, 0.694738)
scene.camera = ob_auto_camera
light_auto_sun = bpy.data.lights.new('AutoSun', 'SUN')
light_auto_sun.energy = 3.0
light_auto_sun.angle = 0.0523599
ob_auto_sun = bpy.data.objects.new('AutoSun', light_auto_sun)
scene.collection.objects.link(ob_auto_sun)
ob_auto_sun.rotation_euler = (0.872665, 0.174533, 0.523599)
bpy.context.view_layer.update()
